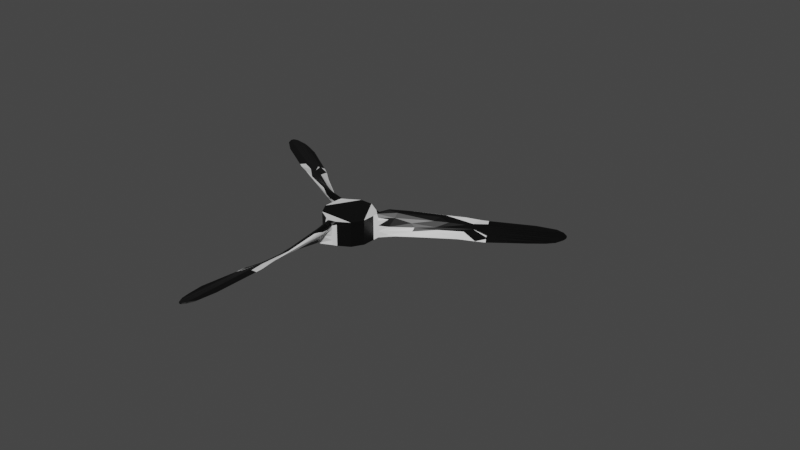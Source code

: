 # Source: TriProp.blend  (saved by Blender 2.93.20; exported with 4.5.12 LTS)
import bpy
from mathutils import Matrix  # noqa: F401  (used for matrix-valued properties, if any)

bpy.ops.wm.read_factory_settings(use_empty=True)
scene = bpy.context.scene
scene.name = 'Scene'

# ---- collections
col_collection = bpy.data.collections.new('Collection'); scene.collection.children.link(col_collection)

# ---- materials (node trees are filled in below, after node groups)
mat_primary = bpy.data.materials.new('Primary')
mat_primary.alpha_threshold = 0.0
mat_primary.use_transparent_shadow = False
mat_primary.line_color = (0.0, 0.0, 0.0, 1.0)
mat_secondary = bpy.data.materials.new('Secondary')
mat_secondary.use_transparent_shadow = False

# ---- material node trees
mat_primary.use_nodes = True; mat_primary.node_tree.nodes.clear()
_N = mat_primary.node_tree.nodes; _L = mat_primary.node_tree.links
n0 = _N.new('ShaderNodeOutputMaterial'); n0.name = 'Material Output'; n0.location = (300, 300)
n1 = _N.new('ShaderNodeBsdfPrincipled'); n1.name = 'Principled BSDF'; n1.location = (10, 300)
n1.distribution = 'GGX'
n1.subsurface_method = 'BURLEY'
n1.inputs[0].default_value = (0.0, 0.0, 0.0, 1.0)
n1.inputs[2].default_value = 0.4
n1.inputs[3].default_value = 1.45
n1.inputs[27].default_value = (0.0, 0.0, 0.0, 1.0)
n1.inputs[28].default_value = 1.0
_L.new(n1.outputs[0], n0.inputs[0])
n0.is_active_output = True
mat_secondary.use_nodes = True; mat_secondary.node_tree.nodes.clear()
_N = mat_secondary.node_tree.nodes; _L = mat_secondary.node_tree.links
n0 = _N.new('ShaderNodeBsdfPrincipled'); n0.name = 'Principled BSDF'; n0.location = (10, 300)
n0.distribution = 'GGX'
n0.subsurface_method = 'BURLEY'
n0.inputs[3].default_value = 1.45
n0.inputs[27].default_value = (0.0, 0.0, 0.0, 1.0)
n0.inputs[28].default_value = 1.0
n1 = _N.new('ShaderNodeOutputMaterial'); n1.name = 'Material Output'; n1.location = (300, 300)
_L.new(n0.outputs[0], n1.inputs[0])
n1.is_active_output = True

# ---- world
world_world = bpy.data.worlds.new('World'); scene.world = world_world
world_world.use_nodes = True; world_world.node_tree.nodes.clear()
_N = world_world.node_tree.nodes; _L = world_world.node_tree.links
n0 = _N.new('ShaderNodeOutputWorld'); n0.name = 'World Output'; n0.location = (300, 300)
n1 = _N.new('ShaderNodeBackground'); n1.name = 'Background'; n1.location = (10, 300)
n1.inputs[0].default_value = (0.05088, 0.05088, 0.05088, 1.0)
_L.new(n1.outputs[0], n0.inputs[0])
n0.is_active_output = True
world_world.color = (0.05088, 0.05088, 0.05088)
world_world.use_sun_shadow = False
world_world.sun_shadow_jitter_overblur = 0.0

# ---- meshes
me_cube_001 = bpy.data.meshes.new('Cube.001')
me_cube_001.from_pydata([(-0.03536, -0.03536, -0.03084), (0.03536, -0.03536, 0.01916), (0.0129, -0.04833, -0.03093), (-0.01282, -0.04823, 0.01864), (-0.008083, -0.05642, 0.01278), (0.009071, -0.05646, -0.02722), (0.01031, -0.2582, 0.007793), (0.0147, -0.2584, 0.006383), (-0.0289, -0.2578, -0.009482), (-0.02931, -0.2578, -0.009447), (-0.00411, -0.0533, 0.01881), (0.0003465, -0.05239, 0.0194), (0.006481, -0.05644, 0.01748), (0.01154, -0.04894, 0.01872), (0.01688, -0.2583, 0.008426), (0.02118, -0.2584, 0.008676), (0.0222, -0.2585, 0.008457), (0.0213, -0.2585, 0.007941), (0.01871, -0.2585, 0.007193), (-0.02897, -0.2578, -0.009474), (-0.02904, -0.2578, -0.009468), (-0.0291, -0.2578, -0.009462), (-0.02917, -0.2578, -0.009458), (-0.02924, -0.2578, -0.009453), (0.007592, -0.231, 0.00742), (0.005247, -0.08967, 0.01929), (0.01171, -0.2227, 0.005544), (0.01742, -0.1563, 0.007072), (0.01638, -0.08912, 0.01067), (0.01437, -0.07328, 0.01292), (-0.02214, -0.2066, -0.01096), (-0.01868, -0.1698, -0.01399), (-0.01331, -0.0902, -0.02027), (0.01412, -0.07327, 0.01738), (0.0169, -0.0898, 0.01513), (0.01856, -0.2177, 0.008646), (0.01691, -0.0977, 0.01793), (0.0207, -0.154, 0.01355), (0.01057, -0.07389, 0.02283), (0.01609, -0.1103, 0.01995), (0.02218, -0.1924, 0.01308), (0.006772, -0.07322, 0.02318), (0.0115, -0.09692, 0.02143), (0.02224, -0.2159, 0.01221), (0.02254, -0.2438, 0.008881), (0.01413, -0.1686, 0.01367), (0.0199, -0.1788, 0.01464), (0.01302, -0.0483, 0.01269), (0.03536, -0.03535, -0.03084), (-0.009881, -0.05643, 0.007625), (0.01057, -0.2584, 0.005837), (0.005195, -0.2582, 0.007174), (0.01085, -0.3869, 0.004719), (0.009968, -0.06251, 0.008027), (0.01494, -0.09242, 0.007759), (0.01871, -0.2585, 0.007193), (0.0147, -0.2584, 0.006383), (-0.02924, -0.2578, -0.009453), (-0.02931, -0.2578, -0.009447), (0.01057, -0.2584, 0.005837), (0.005195, -0.2582, 0.007174), (0.01031, -0.2582, 0.007793), (0.01688, -0.2583, 0.008426), (0.02118, -0.2584, 0.008676), (0.0222, -0.2585, 0.008457), (0.0213, -0.2585, 0.007941), (-0.0289, -0.2578, -0.009482), (-0.02897, -0.2578, -0.009474), (-0.02904, -0.2578, -0.009468), (-0.0291, -0.2578, -0.009462), (-0.02917, -0.2578, -0.009458), (-0.01275, -0.0484, -0.03135), (0.01985, -0.3454, 0.007192), (-0.03057, -0.3347, -0.004054), (0.0127, -0.3831, 0.006419), (-0.009408, -0.05659, -0.01424), (-0.009243, -0.05637, -0.02736), (0.001745, -0.2581, 0.00556), (-0.001705, -0.2581, 0.003945), (-0.005156, -0.2581, 0.002325), (-0.008606, -0.258, 0.0006951), (-0.01206, -0.258, -0.0009479), (-0.01551, -0.258, -0.002607), (-0.01896, -0.2579, -0.004286), (-0.02241, -0.2579, -0.005985), (-0.02586, -0.2579, -0.007705), (0.0063, -0.06807, 0.0006614), (0.00117, -0.07104, -0.006411), (-0.004256, -0.07233, -0.01356), (-0.01251, -0.07548, -0.02273), (0.0008466, -0.09015, -0.006734), (0.006014, -0.1115, -0.0009745), (-0.01009, -0.1132, -0.01579), (0.006832, -0.1447, -0.0003488), (-0.00537, -0.138, -0.009634), (-0.01274, -0.1384, -0.01553), (0.007749, -0.1866, 0.001761), (-0.005595, -0.1828, -0.005867), (-0.01521, -0.1732, -0.01277), (-0.01408, -0.2375, -0.004036), (-0.01904, -0.2277, -0.006951), (-0.02779, -0.2385, -0.009564), (0.008822, -0.05695, -0.01706), (0.008335, -0.05817, -0.007699), (0.009014, -0.05697, -0.0002573), (0.009364, -0.05657, 0.006568), (0.009149, -0.05689, 0.01284), (-0.02495, -0.2579, -0.007858), (-0.02101, -0.2579, -0.006261), (-0.01706, -0.258, -0.00469), (-0.01311, -0.258, -0.003143), (-0.009164, -0.2581, -0.001619), (-0.005217, -0.2582, -0.0001122), (-0.00127, -0.2582, 0.001381), (0.002677, -0.2583, 0.002865), (0.006625, -0.2583, 0.004349), (-0.01166, -0.0748, -0.01861), (-0.009871, -0.07261, -0.01116), (-0.008147, -0.07651, -0.004361), (-0.009583, -0.05692, -0.002694), (-0.004904, -0.07517, 0.009375), (-0.001952, -0.0867, 0.01189), (-0.01002, -0.1202, -0.009067), (-0.006342, -0.1237, -0.002508), (-0.002799, -0.1178, 0.004201), (-0.01523, -0.1278, -0.0173), (-0.003374, -0.163, 9.269e-05), (0.004438, -0.1578, 0.008855), (-0.01729, -0.1953, -0.009664), (-0.01174, -0.165, -0.008341), (0.005694, -0.1861, 0.007387), (-0.008803, -0.2155, -0.001645), (-0.006945, -0.1666, -0.003348), (-0.003595, -0.2319, 0.002333), (0.004285, -0.217, 0.00582), (0.001745, -0.2581, 0.00556), (-0.001705, -0.2581, 0.003945), (-0.005156, -0.2581, 0.002325), (-0.008606, -0.258, 0.0006951), (-0.01206, -0.258, -0.0009479), (-0.01551, -0.258, -0.002607), (-0.01896, -0.2579, -0.004286), (-0.02241, -0.2579, -0.005985), (-0.02586, -0.2579, -0.007705), (-0.02495, -0.2579, -0.007858), (-0.02101, -0.2579, -0.006261), (-0.01706, -0.258, -0.00469), (-0.01311, -0.258, -0.003143), (-0.009164, -0.2581, -0.001619), (-0.005217, -0.2582, -0.0001122), (-0.00127, -0.2582, 0.001381), (0.002677, -0.2583, 0.002865), (0.006625, -0.2583, 0.004349), (-0.01251, -0.3984, 0.001253), (-0.02329, -0.3826, -0.0022), (-0.02708, -0.3658, -0.003292), (-0.0186, -0.3906, -0.001108), (-0.008272, -0.4012, 0.002278), (-0.0031, -0.4016, 0.00383), (0.003978, -0.3958, 0.005861), (-0.01419, -0.3965, -0.0004661), (-0.009714, -0.4006, 0.0005821), (-0.005455, -0.4021, 0.001556), (-0.001374, -0.4012, 0.00247), (0.002794, -0.3979, 0.003431), (0.006575, -0.3934, 0.004075), (-0.03535, -0.03535, 0.01916), (-0.0483, -0.01294, 0.01916), (-0.04829, -0.01295, -0.03084), (-0.03536, -0.03536, -0.03084), (-0.01294, 0.0483, -0.03084), (-0.0483, -0.01294, 0.01916), (-0.0483, 0.013, -0.03093), (-0.03536, 0.03522, 0.01864), (-0.04482, 0.03521, 0.01278), (-0.05343, 0.02037, -0.02722), (-0.2288, 0.1202, 0.007793), (-0.2312, 0.1165, 0.006383), (-0.2088, 0.1539, -0.009482), (-0.2086, 0.1543, -0.009447), (-0.0441, 0.03021, 0.01881), (-0.04555, 0.0259, 0.0194), (-0.05212, 0.02261, 0.01748), (-0.04815, 0.01448, 0.01872), (-0.2322, 0.1146, 0.008426), (-0.2344, 0.1109, 0.008676), (-0.2349, 0.11, 0.008457), (-0.2345, 0.1108, 0.007941), (-0.2332, 0.113, 0.007193), (-0.2088, 0.154, -0.009474), (-0.2087, 0.154, -0.009468), (-0.2087, 0.1541, -0.009462), (-0.2087, 0.1542, -0.009458), (-0.2087, 0.1542, -0.009453), (-0.2038, 0.1089, 0.00742), (-0.08028, 0.04029, 0.01929), (-0.1987, 0.1012, 0.005544), (-0.1441, 0.06306, 0.007072), (-0.08537, 0.03038, 0.01067), (-0.07065, 0.02419, 0.01292), (-0.1678, 0.1225, -0.01096), (-0.1377, 0.1011, -0.01399), (-0.07146, 0.05663, -0.02027), (-0.07051, 0.02441, 0.01738), (-0.08622, 0.03027, 0.01513), (-0.1978, 0.09278, 0.008646), (-0.09307, 0.03421, 0.01793), (-0.1437, 0.05909, 0.01355), (-0.06927, 0.02779, 0.02283), (-0.1036, 0.04121, 0.01995), (-0.1777, 0.07699, 0.01308), (-0.0668, 0.03075, 0.02318), (-0.08969, 0.0385, 0.02143), (-0.1981, 0.08869, 0.01221), (-0.2224, 0.1024, 0.008881), (-0.1531, 0.07207, 0.01367), (-0.1648, 0.07218, 0.01464), (-0.04834, 0.01287, 0.01269), (-0.04829, -0.01295, -0.03084), (-0.04393, 0.03677, 0.007625), (-0.2291, 0.12, 0.005837), (-0.2262, 0.1246, 0.007174), (-0.3405, 0.184, 0.004719), (-0.05912, 0.02262, 0.008027), (-0.08751, 0.03327, 0.007759), (-0.2332, 0.113, 0.007193), (-0.2312, 0.1165, 0.006383), (-0.2087, 0.1542, -0.009453), (-0.2086, 0.1543, -0.009447), (-0.2291, 0.12, 0.005837), (-0.2262, 0.1246, 0.007174), (-0.2288, 0.1202, 0.007793), (-0.2322, 0.1146, 0.008426), (-0.2344, 0.1109, 0.008676), (-0.2349, 0.11, 0.008457), (-0.2345, 0.1108, 0.007941), (-0.2088, 0.1539, -0.009482), (-0.2088, 0.154, -0.009474), (-0.2087, 0.154, -0.009468), (-0.2087, 0.1541, -0.009462), (-0.2087, 0.1542, -0.009458), (-0.03555, 0.03524, -0.03135), (-0.3091, 0.1555, 0.007192), (-0.2746, 0.1938, -0.004054), (-0.3382, 0.1806, 0.006419), (-0.04431, 0.03644, -0.01424), (-0.0442, 0.03619, -0.02736), (-0.2244, 0.1276, 0.00556), (-0.2227, 0.1305, 0.003945), (-0.2209, 0.1335, 0.002325), (-0.2192, 0.1365, 0.0006951), (-0.2174, 0.1394, -0.0009479), (-0.2156, 0.1424, -0.002607), (-0.2139, 0.1454, -0.004286), (-0.2121, 0.1483, -0.005985), (-0.2104, 0.1513, -0.007705), (-0.0621, 0.02858, 0.0006614), (-0.06211, 0.03451, -0.006411), (-0.06051, 0.03985, -0.01356), (-0.05911, 0.04857, -0.02273), (-0.0785, 0.04434, -0.006734), (-0.09954, 0.05052, -0.0009745), (-0.09301, 0.06534, -0.01579), (-0.1287, 0.06643, -0.0003488), (-0.1168, 0.07366, -0.009634), (-0.1135, 0.08021, -0.01553), (-0.1655, 0.08658, 0.001761), (-0.1555, 0.09624, -0.005867), (-0.1424, 0.09975, -0.01277), (-0.1987, 0.131, -0.004036), (-0.1876, 0.1303, -0.006951), (-0.1926, 0.1433, -0.009564), (-0.05373, 0.02084, -0.01706), (-0.05454, 0.02187, -0.007699), (-0.05384, 0.02068, -0.0002573), (-0.05368, 0.02018, 0.006568), (-0.05384, 0.02052, 0.01284), (-0.2108, 0.1505, -0.007858), (-0.2129, 0.1471, -0.006261), (-0.2149, 0.1438, -0.00469), (-0.2169, 0.1404, -0.003143), (-0.2189, 0.137, -0.001619), (-0.221, 0.1336, -0.0001122), (-0.223, 0.1302, 0.001381), (-0.225, 0.1268, 0.002865), (-0.227, 0.1234, 0.004349), (-0.05895, 0.0475, -0.01861), (-0.05795, 0.04485, -0.01116), (-0.06218, 0.04531, -0.004361), (-0.0445, 0.03676, -0.002694), (-0.06264, 0.04183, 0.009375), (-0.07411, 0.04504, 0.01189), (-0.09912, 0.0688, -0.009067), (-0.1039, 0.06733, -0.002508), (-0.1006, 0.0613, 0.004201), (-0.1031, 0.07709, -0.0173), (-0.1395, 0.08442, 9.269e-05), (-0.1389, 0.07505, 0.008855), (-0.1605, 0.1126, -0.009664), (-0.137, 0.09265, -0.008341), (-0.164, 0.0881, 0.007387), (-0.1822, 0.1154, -0.001645), (-0.1408, 0.0893, -0.003348), (-0.199, 0.119, 0.002333), (-0.1901, 0.1048, 0.00582), (-0.2244, 0.1276, 0.00556), (-0.2227, 0.1305, 0.003945), (-0.2209, 0.1335, 0.002325), (-0.2192, 0.1365, 0.0006951), (-0.2174, 0.1394, -0.0009479), (-0.2156, 0.1424, -0.002607), (-0.2139, 0.1454, -0.004286), (-0.2121, 0.1483, -0.005985), (-0.2104, 0.1513, -0.007705), (-0.2108, 0.1505, -0.007858), (-0.2129, 0.1471, -0.006261), (-0.2149, 0.1438, -0.00469), (-0.2169, 0.1404, -0.003143), (-0.2189, 0.137, -0.001619), (-0.221, 0.1336, -0.0001122), (-0.223, 0.1302, 0.001381), (-0.225, 0.1268, 0.002865), (-0.227, 0.1234, 0.004349), (-0.3388, 0.21, 0.001253), (-0.3197, 0.2115, -0.0022), (-0.3033, 0.2064, -0.003292), (-0.329, 0.2114, -0.001108), (-0.3434, 0.2078, 0.002278), (-0.3462, 0.2035, 0.00383), (-0.3448, 0.1944, 0.005861), (-0.3363, 0.2105, -0.0004661), (-0.342, 0.2087, 0.0005821), (-0.3455, 0.2058, 0.001556), (-0.3467, 0.2018, 0.00247), (-0.346, 0.1965, 0.003431), (-0.344, 0.191, 0.004075), (-0.01294, 0.0483, 0.01916), (0.01294, 0.0483, 0.01916), (0.01293, 0.0483, -0.03084), (-0.01294, 0.0483, -0.03084), (0.0483, -0.01294, -0.03084), (0.01294, 0.0483, 0.01916), (0.03541, 0.03533, -0.03093), (0.04818, 0.01301, 0.01864), (0.05291, 0.02121, 0.01278), (0.04436, 0.03608, -0.02722), (0.2185, 0.138, 0.007793), (0.2165, 0.142, 0.006383), (0.2377, 0.1039, -0.009482), (0.2379, 0.1035, -0.009447), (0.04821, 0.02309, 0.01881), (0.0452, 0.0265, 0.0194), (0.04564, 0.03383, 0.01748), (0.03661, 0.03446, 0.01872), (0.2153, 0.1438, 0.008426), (0.2132, 0.1476, 0.008676), (0.2127, 0.1485, 0.008457), (0.2132, 0.1477, 0.007941), (0.2145, 0.1454, 0.007193), (0.2377, 0.1038, -0.009474), (0.2378, 0.1038, -0.009468), (0.2378, 0.1037, -0.009462), (0.2379, 0.1036, -0.009458), (0.2379, 0.1036, -0.009453), (0.1962, 0.1221, 0.00742), (0.07504, 0.04938, 0.01929), (0.187, 0.1215, 0.005544), (0.1266, 0.09323, 0.007072), (0.06899, 0.05874, 0.01067), (0.05628, 0.04909, 0.01292), (0.19, 0.08412, -0.01096), (0.1564, 0.06872, -0.01399), (0.08477, 0.03357, -0.02027), (0.0564, 0.04886, 0.01738), (0.06932, 0.05953, 0.01513), (0.1793, 0.1249, 0.008646), (0.07616, 0.06349, 0.01793), (0.123, 0.09494, 0.01355), (0.0587, 0.0461, 0.02283), (0.08748, 0.06909, 0.01995), (0.1555, 0.1154, 0.01308), (0.06003, 0.04248, 0.02318), (0.07819, 0.05842, 0.02143), (0.1759, 0.1272, 0.01221), (0.1999, 0.1414, 0.008881), (0.139, 0.09655, 0.01367), (0.1449, 0.1066, 0.01464), (0.03532, 0.03543, 0.01269), (0.01293, 0.0483, -0.03084), (0.05381, 0.01966, 0.007625), (0.2185, 0.1384, 0.005837), (0.221, 0.1336, 0.007174), (0.3296, 0.2028, 0.004719), (0.04915, 0.03989, 0.008027), (0.07257, 0.05915, 0.007759), (0.2145, 0.1454, 0.007193), (0.2165, 0.142, 0.006383), (0.2379, 0.1036, -0.009453), (0.2379, 0.1035, -0.009447), (0.2185, 0.1384, 0.005837), (0.221, 0.1336, 0.007174), (0.2185, 0.138, 0.007793), (0.2153, 0.1438, 0.008426), (0.2132, 0.1476, 0.008676), (0.2127, 0.1485, 0.008457), (0.2132, 0.1477, 0.007941), (0.2377, 0.1039, -0.009482), (0.2377, 0.1038, -0.009474), (0.2378, 0.1038, -0.009468), (0.2378, 0.1037, -0.009462), (0.2379, 0.1036, -0.009458), (0.04829, 0.01316, -0.03135), (0.2892, 0.1899, 0.007192), (0.3051, 0.1409, -0.004054), (0.3255, 0.2026, 0.006419), (0.05371, 0.02015, -0.01424), (0.05344, 0.02018, -0.02736), (0.2227, 0.1306, 0.00556), (0.2244, 0.1276, 0.003945), (0.2261, 0.1246, 0.002325), (0.2278, 0.1216, 0.0006951), (0.2295, 0.1186, -0.0009479), (0.2312, 0.1156, -0.002607), (0.2328, 0.1125, -0.004286), (0.2345, 0.1095, -0.005985), (0.2362, 0.1065, -0.007705), (0.0558, 0.03949, 0.0006614), (0.06094, 0.03653, -0.006411), (0.06477, 0.03248, -0.01356), (0.07162, 0.0269, -0.02273), (0.07765, 0.04581, -0.006734), (0.09353, 0.06094, -0.0009745), (0.1031, 0.04788, -0.01579), (0.1219, 0.07826, -0.0003488), (0.1222, 0.06436, -0.009634), (0.1262, 0.05815, -0.01553), (0.1577, 0.1, 0.001761), (0.1611, 0.08655, -0.005867), (0.1576, 0.07341, -0.01277), (0.2127, 0.1066, -0.004036), (0.2067, 0.09734, -0.006951), (0.2204, 0.09517, -0.009564), (0.04491, 0.03612, -0.01706), (0.04621, 0.0363, -0.007699), (0.04483, 0.03629, -0.0002573), (0.04431, 0.0364, 0.006568), (0.04469, 0.03637, 0.01284), (0.2358, 0.1073, -0.007858), (0.2339, 0.1108, -0.006261), (0.2319, 0.1142, -0.00469), (0.23, 0.1177, -0.003143), (0.2281, 0.1211, -0.001619), (0.2262, 0.1246, -0.0001122), (0.2243, 0.128, 0.001381), (0.2223, 0.1315, 0.002865), (0.2204, 0.1349, 0.004349), (0.07061, 0.0273, -0.01861), (0.06782, 0.02776, -0.01116), (0.07033, 0.0312, -0.004361), (0.05408, 0.02016, -0.002694), (0.06755, 0.03334, 0.009375), (0.07606, 0.04166, 0.01189), (0.1091, 0.05144, -0.009067), (0.1103, 0.05635, -0.002508), (0.1034, 0.05645, 0.004201), (0.1183, 0.05071, -0.0173), (0.1428, 0.07857, 9.269e-05), (0.1344, 0.08274, 0.008855), (0.1778, 0.0827, -0.009664), (0.1487, 0.07231, -0.008341), (0.1583, 0.09796, 0.007387), (0.191, 0.1001, -0.001645), (0.1477, 0.07727, -0.003348), (0.2026, 0.1128, 0.002333), (0.1858, 0.1122, 0.00582), (0.2227, 0.1306, 0.00556), (0.2244, 0.1276, 0.003945), (0.2261, 0.1246, 0.002325), (0.2278, 0.1216, 0.0006951), (0.2295, 0.1186, -0.0009479), (0.2312, 0.1156, -0.002607), (0.2328, 0.1125, -0.004286), (0.2345, 0.1095, -0.005985), (0.2362, 0.1065, -0.007705), (0.2358, 0.1073, -0.007858), (0.2339, 0.1108, -0.006261), (0.2319, 0.1142, -0.00469), (0.23, 0.1177, -0.003143), (0.2281, 0.1211, -0.001619), (0.2262, 0.1246, -0.0001122), (0.2243, 0.128, 0.001381), (0.2223, 0.1315, 0.002865), (0.2204, 0.1349, 0.004349), (0.3513, 0.1884, 0.001253), (0.343, 0.1711, -0.0022), (0.3303, 0.1594, -0.003292), (0.3476, 0.1792, -0.001108), (0.3516, 0.1935, 0.002278), (0.3493, 0.1981, 0.00383), (0.3408, 0.2013, 0.005861), (0.3504, 0.1859, -0.0004661), (0.3518, 0.1919, 0.0005821), (0.351, 0.1963, 0.001556), (0.3481, 0.1994, 0.00247), (0.3432, 0.2014, 0.003431), (0.3374, 0.2024, 0.004075), (0.0483, -0.01294, 0.01916), (0.03536, -0.03536, 0.01916), (0.03536, -0.03535, -0.03084), (0.0483, -0.01294, -0.03084)], [(169, 0), (339, 170)], [(106, 13, 12), (5, 2, 102), (4, 3, 49), (9, 57, 58), (26, 7, 50), (101, 8, 19), (101, 23, 9), (101, 22, 23), (101, 21, 22), (101, 20, 21), (101, 19, 20), (44, 17, 18), (44, 16, 17), (44, 15, 16), (115, 59, 152), (16, 63, 64), (7, 55, 56), (23, 70, 57), (15, 62, 63), (4, 10, 3), (12, 13, 11), (10, 25, 41), (41, 25, 42), (43, 24, 44), (11, 41, 38), (38, 42, 39), (39, 46, 40), (38, 39, 36), (12, 38, 33), (33, 36, 34), (34, 36, 37), (106, 33, 29), (29, 34, 28), (28, 37, 54), (35, 44, 26), (106, 29, 53), (53, 28, 54), (25, 127, 45), (45, 130, 46), (76, 89, 116), (31, 128, 125), (4, 120, 121), (54, 27, 93), (22, 69, 70), (14, 61, 62), (21, 68, 69), (20, 67, 68), (19, 66, 67), (26, 50, 115), (85, 58, 143), (49, 3, 119), (106, 47, 13), (48, 47, 2), (67, 73, 68), (66, 73, 67), (57, 73, 58), (63, 72, 64), (70, 73, 57), (60, 159, 61), (17, 64, 65), (6, 60, 61), (50, 56, 59), (18, 65, 55), (68, 73, 69), (69, 73, 70), (165, 52, 74), (159, 165, 74), (159, 164, 165), (158, 163, 164), (158, 162, 163), (157, 161, 162), (153, 160, 161), (136, 158, 135), (3, 166, 71), (119, 71, 75), (51, 135, 60), (77, 136, 135), (78, 137, 136), (79, 138, 137), (80, 139, 138), (81, 140, 139), (82, 141, 140), (83, 142, 141), (84, 143, 142), (101, 107, 8), (99, 109, 108), (99, 110, 109), (99, 111, 110), (26, 113, 112), (26, 114, 113), (26, 115, 114), (102, 88, 89), (102, 87, 88), (103, 86, 87), (104, 105, 86), (87, 90, 88), (86, 90, 87), (53, 54, 105), (54, 91, 90), (32, 92, 125), (92, 91, 94), (91, 93, 94), (125, 95, 31), (94, 97, 98), (31, 98, 30), (97, 96, 99), (30, 100, 101), (96, 26, 99), (100, 99, 101), (132, 133, 126), (131, 133, 132), (129, 131, 132), (127, 126, 130), (124, 126, 127), (121, 124, 127), (118, 123, 124), (117, 122, 123), (116, 32, 122), (75, 117, 118), (8, 144, 66), (107, 145, 144), (108, 146, 145), (109, 147, 146), (110, 148, 147), (111, 149, 148), (112, 150, 149), (113, 151, 150), (114, 152, 151), (105, 2, 106), (104, 2, 105), (103, 2, 104), (102, 2, 103), (166, 168, 169), (167, 166, 1), (18, 7, 26, 44), (101, 9, 85), (76, 71, 2), (9, 23, 57), (24, 6, 14), (14, 15, 44, 24), (45, 46, 42, 25), (115, 50, 59), (16, 15, 63), (7, 18, 55), (23, 22, 70), (15, 14, 62), (5, 76, 2), (40, 37, 36, 39), (43, 46, 24), (11, 10, 41), (38, 41, 42), (39, 42, 46), (40, 46, 43), (40, 27, 54, 37), (12, 11, 38), (33, 38, 36), (35, 43, 44), (106, 12, 33), (29, 33, 34), (28, 34, 37), (43, 35, 27, 40), (121, 25, 10, 4), (76, 5, 89), (53, 29, 28), (35, 96, 93, 27), (13, 47, 48, 1), (45, 127, 130), (46, 130, 134), (46, 134, 24), (116, 89, 32), (31, 30, 128), (25, 121, 127), (4, 49, 120), (96, 35, 26), (52, 165, 59, 56), (22, 21, 69), (14, 6, 61), (21, 20, 68), (20, 19, 67), (19, 8, 66), (85, 9, 58), (24, 51, 6), (143, 58, 73), (72, 52, 55, 65), (72, 63, 62, 74), (56, 55, 52), (65, 64, 72), (74, 62, 61, 159), (17, 16, 64), (6, 51, 60), (50, 7, 56), (18, 17, 65), (72, 74, 52), (73, 66, 144, 155), (152, 59, 165), (155, 144, 145, 154), (154, 145, 146, 156), (156, 146, 147, 160), (160, 147, 148, 161), (161, 148, 149, 162), (162, 149, 150, 163), (164, 163, 150, 151), (165, 164, 151, 152), (159, 60, 135, 158), (159, 158, 164), (158, 157, 162), (157, 153, 161), (153, 156, 160), (154, 73, 155), (157, 158, 136, 137), (153, 157, 137, 138), (156, 153, 139, 140), (138, 139, 153), (154, 156, 140, 141), (73, 154, 142, 143), (141, 142, 154), (108, 107, 101, 99), (71, 166, 0), (76, 75, 71), (119, 3, 71), (51, 77, 135), (77, 78, 136), (78, 79, 137), (79, 80, 138), (80, 81, 139), (81, 82, 140), (82, 83, 141), (83, 84, 142), (84, 85, 143), (112, 111, 99, 26), (92, 89, 88, 90), (5, 102, 89), (102, 103, 87), (103, 104, 86), (105, 106, 53), (89, 92, 32), (90, 86, 105, 54), (96, 97, 94, 93), (90, 91, 92), (125, 92, 95), (92, 94, 95), (91, 54, 93), (31, 95, 98), (95, 94, 98), (131, 128, 30, 101), (30, 98, 100), (98, 97, 100), (97, 99, 100), (134, 133, 24), (131, 101, 133), (132, 126, 123, 122), (130, 126, 134), (126, 133, 134), (129, 128, 131), (129, 125, 128), (124, 123, 126), (129, 132, 122, 125), (118, 121, 120, 119), (122, 32, 125), (121, 118, 124), (118, 117, 123), (117, 116, 122), (116, 117, 75, 76), (49, 119, 120), (119, 75, 118), (77, 24, 133, 78), (8, 107, 144), (107, 108, 145), (108, 109, 146), (109, 110, 147), (110, 111, 148), (111, 112, 149), (112, 113, 150), (113, 114, 151), (114, 115, 152), (106, 2, 47), (24, 77, 51), (83, 133, 101, 84), (133, 79, 78), (133, 80, 79), (133, 81, 80), (133, 82, 81), (133, 83, 82), (101, 85, 84), (166, 167, 168), (11, 13, 1, 166, 3, 10), (2, 71, 0, 48), (276, 183, 182), (175, 172, 272), (174, 173, 219), (179, 227, 228), (196, 177, 220), (271, 178, 189), (271, 193, 179), (271, 192, 193), (271, 191, 192), (271, 190, 191), (271, 189, 190), (214, 187, 188), (214, 186, 187), (214, 185, 186), (285, 229, 322), (186, 233, 234), (177, 225, 226), (193, 240, 227), (185, 232, 233), (174, 180, 173), (182, 183, 181), (180, 195, 211), (211, 195, 212), (213, 194, 214), (181, 211, 208), (208, 212, 209), (209, 216, 210), (208, 209, 206), (182, 208, 203), (203, 206, 204), (204, 206, 207), (276, 203, 199), (199, 204, 198), (198, 207, 224), (205, 214, 196), (276, 199, 223), (223, 198, 224), (195, 297, 215), (215, 300, 216), (246, 259, 286), (201, 298, 295), (174, 290, 291), (224, 197, 263), (192, 239, 240), (184, 231, 232), (191, 238, 239), (190, 237, 238), (189, 236, 237), (196, 220, 285), (255, 228, 313), (219, 173, 289), (276, 217, 183), (218, 217, 172), (237, 243, 238), (236, 243, 237), (227, 243, 228), (233, 242, 234), (240, 243, 227), (230, 329, 231), (187, 234, 235), (176, 230, 231), (220, 226, 229), (188, 235, 225), (238, 243, 239), (239, 243, 240), (335, 222, 244), (329, 335, 244), (329, 334, 335), (328, 333, 334), (328, 332, 333), (327, 331, 332), (323, 330, 331), (306, 328, 305), (173, 336, 241), (289, 241, 245), (221, 305, 230), (247, 306, 305), (248, 307, 306), (249, 308, 307), (250, 309, 308), (251, 310, 309), (252, 311, 310), (253, 312, 311), (254, 313, 312), (271, 277, 178), (269, 279, 278), (269, 280, 279), (269, 281, 280), (196, 283, 282), (196, 284, 283), (196, 285, 284), (272, 258, 259), (272, 257, 258), (273, 256, 257), (274, 275, 256), (257, 260, 258), (256, 260, 257), (223, 224, 275), (224, 261, 260), (202, 262, 295), (262, 261, 264), (261, 263, 264), (295, 265, 201), (264, 267, 268), (201, 268, 200), (267, 266, 269), (200, 270, 271), (266, 196, 269), (270, 269, 271), (302, 303, 296), (301, 303, 302), (299, 301, 302), (297, 296, 300), (294, 296, 297), (291, 294, 297), (288, 293, 294), (287, 292, 293), (286, 202, 292), (245, 287, 288), (178, 314, 236), (277, 315, 314), (278, 316, 315), (279, 317, 316), (280, 318, 317), (281, 319, 318), (282, 320, 319), (283, 321, 320), (284, 322, 321), (275, 172, 276), (274, 172, 275), (273, 172, 274), (272, 172, 273), (336, 338, 339), (337, 336, 171), (188, 177, 196, 214), (271, 179, 255), (246, 241, 172), (179, 193, 227), (194, 176, 184), (184, 185, 214, 194), (215, 216, 212, 195), (285, 220, 229), (186, 185, 233), (177, 188, 225), (193, 192, 240), (185, 184, 232), (175, 246, 172), (210, 207, 206, 209), (213, 216, 194), (181, 180, 211), (208, 211, 212), (209, 212, 216), (210, 216, 213), (210, 197, 224, 207), (182, 181, 208), (203, 208, 206), (205, 213, 214), (276, 182, 203), (199, 203, 204), (198, 204, 207), (213, 205, 197, 210), (291, 195, 180, 174), (246, 175, 259), (223, 199, 198), (205, 266, 263, 197), (183, 217, 218, 171), (215, 297, 300), (216, 300, 304), (216, 304, 194), (286, 259, 202), (201, 200, 298), (195, 291, 297), (174, 219, 290), (266, 205, 196), (222, 335, 229, 226), (192, 191, 239), (184, 176, 231), (191, 190, 238), (190, 189, 237), (189, 178, 236), (255, 179, 228), (194, 221, 176), (313, 228, 243), (242, 222, 225, 235), (242, 233, 232, 244), (226, 225, 222), (235, 234, 242), (244, 232, 231, 329), (187, 186, 234), (176, 221, 230), (220, 177, 226), (188, 187, 235), (242, 244, 222), (243, 236, 314, 325), (322, 229, 335), (325, 314, 315, 324), (324, 315, 316, 326), (326, 316, 317, 330), (330, 317, 318, 331), (331, 318, 319, 332), (332, 319, 320, 333), (334, 333, 320, 321), (335, 334, 321, 322), (329, 230, 305, 328), (329, 328, 334), (328, 327, 332), (327, 323, 331), (323, 326, 330), (324, 243, 325), (327, 328, 306, 307), (323, 327, 307, 308), (326, 323, 309, 310), (308, 309, 323), (324, 326, 310, 311), (243, 324, 312, 313), (311, 312, 324), (278, 277, 271, 269), (241, 336, 170), (246, 245, 241), (289, 173, 241), (221, 247, 305), (247, 248, 306), (248, 249, 307), (249, 250, 308), (250, 251, 309), (251, 252, 310), (252, 253, 311), (253, 254, 312), (254, 255, 313), (282, 281, 269, 196), (262, 259, 258, 260), (175, 272, 259), (272, 273, 257), (273, 274, 256), (275, 276, 223), (259, 262, 202), (260, 256, 275, 224), (266, 267, 264, 263), (260, 261, 262), (295, 262, 265), (262, 264, 265), (261, 224, 263), (201, 265, 268), (265, 264, 268), (301, 298, 200, 271), (200, 268, 270), (268, 267, 270), (267, 269, 270), (304, 303, 194), (301, 271, 303), (302, 296, 293, 292), (300, 296, 304), (296, 303, 304), (299, 298, 301), (299, 295, 298), (294, 293, 296), (299, 302, 292, 295), (288, 291, 290, 289), (292, 202, 295), (291, 288, 294), (288, 287, 293), (287, 286, 292), (286, 287, 245, 246), (219, 289, 290), (289, 245, 288), (247, 194, 303, 248), (178, 277, 314), (277, 278, 315), (278, 279, 316), (279, 280, 317), (280, 281, 318), (281, 282, 319), (282, 283, 320), (283, 284, 321), (284, 285, 322), (276, 172, 217), (194, 247, 221), (253, 303, 271, 254), (303, 249, 248), (303, 250, 249), (303, 251, 250), (303, 252, 251), (303, 253, 252), (271, 255, 254), (336, 337, 338), (181, 183, 171, 336, 173, 180), (172, 241, 170, 218), (446, 353, 352), (345, 342, 442), (344, 343, 389), (349, 397, 398), (366, 347, 390), (441, 348, 359), (441, 363, 349), (441, 362, 363), (441, 361, 362), (441, 360, 361), (441, 359, 360), (384, 357, 358), (384, 356, 357), (384, 355, 356), (455, 399, 492), (356, 403, 404), (347, 395, 396), (363, 410, 397), (355, 402, 403), (344, 350, 343), (352, 353, 351), (350, 365, 381), (381, 365, 382), (383, 364, 384), (351, 381, 378), (378, 382, 379), (379, 386, 380), (378, 379, 376), (352, 378, 373), (373, 376, 374), (374, 376, 377), (446, 373, 369), (369, 374, 368), (368, 377, 394), (375, 384, 366), (446, 369, 393), (393, 368, 394), (365, 467, 385), (385, 470, 386), (416, 429, 456), (371, 468, 465), (344, 460, 461), (394, 367, 433), (362, 409, 410), (354, 401, 402), (361, 408, 409), (360, 407, 408), (359, 406, 407), (366, 390, 455), (425, 398, 483), (389, 343, 459), (446, 387, 353), (388, 387, 342), (407, 413, 408), (406, 413, 407), (397, 413, 398), (403, 412, 404), (410, 413, 397), (400, 499, 401), (357, 404, 405), (346, 400, 401), (390, 396, 399), (358, 405, 395), (408, 413, 409), (409, 413, 410), (505, 392, 414), (499, 505, 414), (499, 504, 505), (498, 503, 504), (498, 502, 503), (497, 501, 502), (493, 500, 501), (476, 498, 475), (343, 506, 411), (459, 411, 415), (391, 475, 400), (417, 476, 475), (418, 477, 476), (419, 478, 477), (420, 479, 478), (421, 480, 479), (422, 481, 480), (423, 482, 481), (424, 483, 482), (441, 447, 348), (439, 449, 448), (439, 450, 449), (439, 451, 450), (366, 453, 452), (366, 454, 453), (366, 455, 454), (442, 428, 429), (442, 427, 428), (443, 426, 427), (444, 445, 426), (427, 430, 428), (426, 430, 427), (393, 394, 445), (394, 431, 430), (372, 432, 465), (432, 431, 434), (431, 433, 434), (465, 435, 371), (434, 437, 438), (371, 438, 370), (437, 436, 439), (370, 440, 441), (436, 366, 439), (440, 439, 441), (472, 473, 466), (471, 473, 472), (469, 471, 472), (467, 466, 470), (464, 466, 467), (461, 464, 467), (458, 463, 464), (457, 462, 463), (456, 372, 462), (415, 457, 458), (348, 484, 406), (447, 485, 484), (448, 486, 485), (449, 487, 486), (450, 488, 487), (451, 489, 488), (452, 490, 489), (453, 491, 490), (454, 492, 491), (445, 342, 446), (444, 342, 445), (443, 342, 444), (442, 342, 443), (506, 508, 509), (507, 506, 341), (358, 347, 366, 384), (441, 349, 425), (416, 411, 342), (349, 363, 397), (364, 346, 354), (354, 355, 384, 364), (385, 386, 382, 365), (455, 390, 399), (356, 355, 403), (347, 358, 395), (363, 362, 410), (355, 354, 402), (345, 416, 342), (380, 377, 376, 379), (383, 386, 364), (351, 350, 381), (378, 381, 382), (379, 382, 386), (380, 386, 383), (380, 367, 394, 377), (352, 351, 378), (373, 378, 376), (375, 383, 384), (446, 352, 373), (369, 373, 374), (368, 374, 377), (383, 375, 367, 380), (461, 365, 350, 344), (416, 345, 429), (393, 369, 368), (375, 436, 433, 367), (353, 387, 388, 341), (385, 467, 470), (386, 470, 474), (386, 474, 364), (456, 429, 372), (371, 370, 468), (365, 461, 467), (344, 389, 460), (436, 375, 366), (392, 505, 399, 396), (362, 361, 409), (354, 346, 401), (361, 360, 408), (360, 359, 407), (359, 348, 406), (425, 349, 398), (364, 391, 346), (483, 398, 413), (412, 392, 395, 405), (412, 403, 402, 414), (396, 395, 392), (405, 404, 412), (414, 402, 401, 499), (357, 356, 404), (346, 391, 400), (390, 347, 396), (358, 357, 405), (412, 414, 392), (413, 406, 484, 495), (492, 399, 505), (495, 484, 485, 494), (494, 485, 486, 496), (496, 486, 487, 500), (500, 487, 488, 501), (501, 488, 489, 502), (502, 489, 490, 503), (504, 503, 490, 491), (505, 504, 491, 492), (499, 400, 475, 498), (499, 498, 504), (498, 497, 502), (497, 493, 501), (493, 496, 500), (494, 413, 495), (497, 498, 476, 477), (493, 497, 477, 478), (496, 493, 479, 480), (478, 479, 493), (494, 496, 480, 481), (413, 494, 482, 483), (481, 482, 494), (448, 447, 441, 439), (411, 506, 340), (416, 415, 411), (459, 343, 411), (391, 417, 475), (417, 418, 476), (418, 419, 477), (419, 420, 478), (420, 421, 479), (421, 422, 480), (422, 423, 481), (423, 424, 482), (424, 425, 483), (452, 451, 439, 366), (432, 429, 428, 430), (345, 442, 429), (442, 443, 427), (443, 444, 426), (445, 446, 393), (429, 432, 372), (430, 426, 445, 394), (436, 437, 434, 433), (430, 431, 432), (465, 432, 435), (432, 434, 435), (431, 394, 433), (371, 435, 438), (435, 434, 438), (471, 468, 370, 441), (370, 438, 440), (438, 437, 440), (437, 439, 440), (474, 473, 364), (471, 441, 473), (472, 466, 463, 462), (470, 466, 474), (466, 473, 474), (469, 468, 471), (469, 465, 468), (464, 463, 466), (469, 472, 462, 465), (458, 461, 460, 459), (462, 372, 465), (461, 458, 464), (458, 457, 463), (457, 456, 462), (456, 457, 415, 416), (389, 459, 460), (459, 415, 458), (417, 364, 473, 418), (348, 447, 484), (447, 448, 485), (448, 449, 486), (449, 450, 487), (450, 451, 488), (451, 452, 489), (452, 453, 490), (453, 454, 491), (454, 455, 492), (446, 342, 387), (364, 417, 391), (423, 473, 441, 424), (473, 419, 418), (473, 420, 419), (473, 421, 420), (473, 422, 421), (473, 423, 422), (441, 425, 424), (506, 507, 508), (351, 353, 341, 506, 343, 350), (342, 411, 340, 388), (167, 1, 337, 171), (48, 0, 509, 508), (169, 168, 339, 338), (340, 509, 0, 388)])
me_cube_001.polygons.foreach_set('material_index', [0, 1, 1, 1, 1, 1, 1, 1, 1, 1, 1, 1, 1, 1, 1, 1, 1, 1, 1, 1, 0, 0, 0, 1, 0, 0, 1, 0, 0, 0, 1, 0, 1, 1, 1, 1, 1, 0, 0, 1, 1, 0, 1, 1, 1, 1, 1, 1, 1, 1, 1, 0, 0, 0, 0, 0, 0, 0, 0, 1, 1, 1, 1, 0, 0, 0, 0, 0, 0, 0, 0, 0, 0, 0, 1, 1, 1, 1, 1, 1, 1, 1, 1, 1, 1, 1, 1, 1, 1, 1, 1, 1, 1, 1, 1, 1, 1, 1, 1, 1, 0, 0, 1, 1, 1, 0, 1, 1, 1, 0, 0, 1, 0, 0, 0, 0, 1, 1, 1, 1, 1, 1, 1, 1, 1, 1, 1, 1, 1, 1, 1, 1, 0, 0, 1, 1, 1, 1, 1, 1, 0, 1, 1, 1, 1, 1, 1, 1, 1, 0, 0, 0, 1, 1, 0, 0, 1, 0, 0, 1, 1, 0, 1, 1, 1, 0, 0, 0, 0, 1, 1, 0, 1, 1, 0, 1, 1, 1, 1, 1, 1, 0, 0, 0, 0, 0, 0, 0, 1, 1, 1, 1, 0, 0, 0, 0, 0, 0, 0, 0, 0, 0, 0, 0, 0, 0, 0, 0, 0, 0, 0, 0, 0, 0, 0, 0, 1, 0, 1, 1, 1, 1, 1, 1, 1, 1, 1, 1, 1, 1, 0, 1, 1, 1, 1, 1, 1, 0, 0, 1, 1, 1, 1, 1, 1, 1, 1, 1, 0, 0, 0, 0, 0, 1, 1, 0, 1, 0, 1, 0, 1, 1, 1, 1, 1, 0, 1, 1, 1, 1, 1, 1, 1, 1, 1, 1, 0, 0, 0, 0, 0, 0, 1, 1, 0, 1, 1, 0, 1, 1, 1, 1, 1, 1, 1, 1, 1, 1, 1, 1, 1, 1, 1, 1, 1, 1, 1, 0, 0, 0, 1, 0, 0, 1, 0, 0, 0, 1, 0, 1, 1, 1, 1, 1, 0, 0, 1, 1, 0, 1, 1, 1, 1, 1, 1, 1, 1, 1, 0, 0, 0, 0, 0, 0, 0, 0, 1, 1, 1, 1, 0, 0, 0, 0, 0, 0, 0, 0, 0, 0, 0, 1, 1, 1, 1, 1, 1, 1, 1, 1, 1, 1, 1, 1, 1, 1, 1, 1, 1, 1, 1, 1, 1, 1, 1, 1, 1, 0, 0, 1, 1, 1, 0, 1, 1, 1, 0, 0, 1, 0, 0, 0, 0, 1, 1, 1, 1, 1, 1, 1, 1, 1, 1, 1, 1, 1, 1, 1, 1, 0, 0, 1, 1, 1, 1, 1, 1, 0, 1, 1, 1, 1, 1, 1, 1, 1, 0, 0, 0, 1, 1, 0, 0, 1, 0, 0, 1, 1, 0, 1, 1, 1, 0, 0, 0, 0, 1, 1, 0, 1, 1, 0, 1, 1, 1, 1, 1, 1, 0, 0, 0, 0, 0, 0, 0, 1, 1, 1, 1, 0, 0, 0, 0, 0, 0, 0, 0, 0, 0, 0, 0, 0, 0, 0, 0, 0, 0, 0, 0, 0, 0, 0, 0, 1, 0, 1, 1, 1, 1, 1, 1, 1, 1, 1, 1, 1, 1, 0, 1, 1, 1, 1, 1, 1, 0, 0, 1, 1, 1, 1, 1, 1, 1, 1, 1, 0, 0, 0, 0, 0, 1, 1, 0, 1, 0, 1, 0, 1, 1, 1, 1, 1, 0, 1, 1, 1, 1, 1, 1, 1, 1, 1, 1, 0, 0, 0, 0, 0, 0, 1, 1, 0, 1, 1, 0, 1, 1, 1, 1, 1, 1, 1, 1, 1, 1, 1, 1, 1, 1, 1, 1, 1, 1, 1, 0, 0, 0, 1, 0, 0, 1, 0, 0, 0, 1, 0, 1, 1, 1, 1, 1, 0, 0, 1, 1, 0, 1, 1, 1, 1, 1, 1, 1, 1, 1, 0, 0, 0, 0, 0, 0, 0, 0, 1, 1, 1, 1, 0, 0, 0, 0, 0, 0, 0, 0, 0, 0, 0, 1, 1, 1, 1, 1, 1, 1, 1, 1, 1, 1, 1, 1, 1, 1, 1, 1, 1, 1, 1, 1, 1, 1, 1, 1, 1, 0, 0, 1, 1, 1, 0, 1, 1, 1, 0, 0, 1, 0, 0, 0, 0, 1, 1, 1, 1, 1, 1, 1, 1, 1, 1, 1, 1, 1, 1, 1, 1, 0, 0, 1, 1, 1, 1, 1, 1, 0, 1, 1, 1, 1, 1, 1, 1, 1, 0, 0, 0, 1, 1, 0, 0, 1, 0, 0, 1, 1, 0, 1, 1, 1, 0, 0, 0, 0, 1, 1, 0, 1, 1, 0, 1, 1, 1, 1, 1, 1, 0, 0, 0, 0, 0, 0, 0, 1, 1, 1, 1, 0, 0, 0, 0, 0, 0, 0, 0, 0, 0, 0, 0, 0, 0, 0, 0, 0, 0, 0, 0, 0, 0, 0, 0, 1, 0, 1, 1, 1, 1, 1, 1, 1, 1, 1, 1, 1, 1, 0, 1, 1, 1, 1, 1, 1, 0, 0, 1, 1, 1, 1, 1, 1, 1, 1, 1, 0, 0, 0, 0, 0, 1, 1, 0, 1, 0, 1, 0, 1, 1, 1, 1, 1, 0, 1, 1, 1, 1, 1, 1, 1, 1, 1, 1, 0, 0, 0, 0, 0, 0, 1, 1, 0, 1, 1, 0, 0, 0, 0])
_uv = me_cube_001.uv_layers.new(name='UVMap')
_uv.uv.foreach_set('vector', [0.1346, 0.9274, 0.05572, 1.0, 0.2425, 0.9622, 0.1348, 0.5379, -3.149e-05, 0.5, 0.1348, 0.6327, 0.7821, 0.9623, 0.9167, 0.9949, 0.7816, 0.9051, 0.7818, 0.5377, 0.674, 0.5377, 0.7818, 0.5377, 0.1346, 0.889, 0.1345, 0.9621, 0.1105, 0.9073, 0.4906, 0.5364, 0.1348, 0.5379, 0.2427, 0.5378, 0.4906, 0.5364, 0.674, 0.5377, 0.7818, 0.5377, 0.4906, 0.5364, 0.5662, 0.5377, 0.674, 0.5377, 0.4906, 0.5364, 0.4583, 0.5378, 0.5662, 0.5377, 0.4906, 0.5364, 0.3505, 0.5378, 0.4583, 0.5378, 0.4906, 0.5364, 0.2427, 0.5378, 0.3505, 0.5378, 0.4865, 0.9622, 0.3504, 0.9622, 0.2425, 0.9622, 0.4865, 0.9622, 0.4583, 0.9622, 0.3504, 0.9622, 0.4865, 0.9622, 0.5663, 0.9623, 0.4583, 0.9622, 0.113, 0.8703, 0.1105, 0.9073, 0.113, 0.8703, 0.4583, 0.9622, 0.5663, 0.9623, 0.4583, 0.9622, 0.1345, 0.9621, 0.2425, 0.9622, 0.1345, 0.9621, 0.674, 0.5377, 0.5662, 0.5377, 0.674, 0.5377, 0.5663, 0.9623, 0.6742, 0.9623, 0.5663, 0.9623, 0.7821, 0.9623, 0.6104, 0.9876, 0.9167, 0.9949, 0.2425, 0.9622, 0.05572, 1.0, 0.4503, 0.9723, 0.6104, 0.9876, 0.6615, 0.9623, 0.5663, 0.9623, 0.5663, 0.9623, 0.6615, 0.9623, 0.5663, 0.9623, 0.4037, 0.9622, 0.7388, 0.9559, 0.4865, 0.9622, 0.4503, 0.9723, 0.5663, 0.9623, 0.4389, 0.9622, 0.4389, 0.9622, 0.5663, 0.9623, 0.4583, 0.9622, 0.4583, 0.9622, 0.5699, 0.9623, -0.05223, 0.9621, 0.4389, 0.9622, 0.4583, 0.9622, 0.3504, 0.9622, 0.2425, 0.9622, 0.4389, 0.9622, 0.2425, 0.9622, 0.2425, 0.9622, 0.3504, 0.9622, 0.2425, 0.9622, 0.2425, 0.9622, 0.3504, 0.9622, 0.319, 0.9622, 0.1346, 0.9274, 0.2425, 0.9622, 0.1345, 0.9621, 0.1345, 0.9621, 0.2425, 0.9622, 0.1345, 0.9621, 0.1345, 0.9621, 0.319, 0.9622, 0.1346, 0.9052, 0.1919, 0.9704, 0.4865, 0.9622, 0.1346, 0.889, 0.1346, 0.9274, 0.1345, 0.9621, 0.1346, 0.8841, 0.1346, 0.8841, 0.1345, 0.9621, 0.1346, 0.9052, 0.6615, 0.9623, 0.7821, 0.9062, 0.6742, 0.9623, 0.6742, 0.9623, 0.7821, 0.9073, 0.5699, 0.9623, 0.7813, 0.5371, 0.7953, 0.5368, 0.7819, 0.5953, 0.5073, 0.5378, 0.7819, 0.6084, 1.119, 0.5513, 0.7821, 0.9623, 0.7821, 0.8926, 0.7821, 0.9423, 0.1346, 0.9052, 0.1346, 0.9403, 0.1346, 0.8094, 0.5662, 0.5377, 0.4583, 0.5378, 0.5662, 0.5377, 0.6742, 0.9623, 0.7821, 0.9623, 0.6742, 0.9623, 0.4583, 0.5378, 0.3505, 0.5378, 0.4583, 0.5378, 0.3505, 0.5378, 0.2427, 0.5378, 0.3505, 0.5378, 0.2427, 0.5378, 0.1348, 0.5379, 0.2427, 0.5378, 0.1346, 0.889, 0.1105, 0.9073, 0.113, 0.8703, 0.7848, 0.5746, 0.7818, 0.5377, 0.7848, 0.5746, 0.7816, 0.9051, 0.9167, 0.9949, 0.7816, 0.8041, 0.1346, 0.9274, -3.515e-05, 0.9324, 0.05572, 1.0, 0.08333, 0.5, -3.515e-05, 0.9324, -3.149e-05, 0.5, 0.2427, 0.5378, 0.3431, 0.5475, 0.3505, 0.5378, 0.1348, 0.5379, 0.3431, 0.5475, 0.2427, 0.5378, 0.674, 0.5377, 0.3431, 0.5475, 0.7818, 0.5377, 0.5663, 0.9623, 0.5021, 0.9622, 0.4583, 0.9622, 0.5662, 0.5377, 0.3431, 0.5475, 0.674, 0.5377, 0.8116, 0.9071, 0.8914, 0.9836, 0.7821, 0.9623, 0.3504, 0.9622, 0.4583, 0.9622, 0.3504, 0.9622, 0.7821, 0.9623, 0.8116, 0.9071, 0.7821, 0.9623, 0.1105, 0.9073, 0.1345, 0.9621, 0.1105, 0.9073, 0.2425, 0.9622, 0.3504, 0.9622, 0.2425, 0.9622, 0.3505, 0.5378, 0.3431, 0.5475, 0.4583, 0.5378, 0.4583, 0.5378, 0.3431, 0.5475, 0.5662, 0.5377, 0.2008, 0.8765, 0.2175, 0.9154, 0.4785, 0.906, 0.8914, 0.9836, 0.2008, 0.8765, 0.4785, 0.906, 0.8914, 0.9836, 0.338, 0.8336, 0.2008, 0.8765, 0.8372, 0.8579, 0.3565, 0.7967, 0.338, 0.8336, 0.8372, 0.8579, 0.3823, 0.7597, 0.3565, 0.7967, 0.7599, 0.7827, 0.395, 0.7227, 0.3823, 0.7597, 0.769, 0.7363, 0.3707, 0.6857, 0.395, 0.7227, 0.8056, 0.8332, 0.8372, 0.8579, 0.8086, 0.8702, 0.9167, 0.9949, 0.5, 1.0, 0.9167, 0.5002, 0.7816, 0.8041, 0.9167, 0.5002, 0.7817, 0.6748, 0.8116, 0.9071, 0.8086, 0.8702, 0.8116, 0.9071, 0.8086, 0.8702, 0.8056, 0.8332, 0.8086, 0.8702, 0.8056, 0.8332, 0.8026, 0.7963, 0.8056, 0.8332, 0.8026, 0.7963, 0.7997, 0.7593, 0.8026, 0.7963, 0.7997, 0.7593, 0.7967, 0.7224, 0.7997, 0.7593, 0.7967, 0.7224, 0.7937, 0.6854, 0.7967, 0.7224, 0.7937, 0.6854, 0.7908, 0.6485, 0.7937, 0.6854, 0.7908, 0.6485, 0.7878, 0.6116, 0.7908, 0.6485, 0.7878, 0.6116, 0.7848, 0.5746, 0.7878, 0.6116, 0.4906, 0.5364, 0.1324, 0.5748, 0.1348, 0.5379, 0.1347, 0.6708, 0.1275, 0.6487, 0.13, 0.6117, 0.1347, 0.6708, 0.1251, 0.6856, 0.1275, 0.6487, 0.1347, 0.6708, 0.1227, 0.7226, 0.1251, 0.6856, 0.1346, 0.889, 0.1178, 0.7964, 0.1202, 0.7595, 0.1346, 0.889, 0.1154, 0.8334, 0.1178, 0.7964, 0.1346, 0.889, 0.113, 0.8703, 0.1154, 0.8334, 0.1348, 0.6327, 0.1348, 0.6473, 0.7953, 0.5368, 0.1348, 0.6327, 0.1347, 0.7294, 0.1348, 0.6473, 0.1347, 0.7206, 0.1346, 0.8097, 0.1347, 0.7294, 0.1347, 0.7904, 0.1347, 0.8356, 0.1346, 0.8097, 0.1347, 0.7294, 0.1347, 0.7215, 0.1348, 0.6473, 0.1346, 0.8097, 0.1347, 0.7215, 0.1347, 0.7294, 0.1346, 0.8841, 0.1346, 0.9052, 0.1347, 0.8356, 0.1346, 0.9052, 0.1347, 0.7903, 0.1347, 0.7215, 0.707, 0.5379, 0.1348, 0.5868, 1.119, 0.5513, 0.1348, 0.5868, 0.1347, 0.7903, 0.1347, 0.6666, 0.1347, 0.7903, 0.1346, 0.8094, 0.1347, 0.6666, 1.119, 0.5513, 0.1348, 0.5715, 0.5073, 0.5378, 0.1347, 0.6666, 0.1347, 0.6897, 0.1348, 0.5775, 0.5073, 0.5378, 0.1348, 0.5775, 0.6554, 0.5383, 0.1347, 0.6897, 0.1346, 0.813, 0.1347, 0.6708, 0.6554, 0.5383, 0.1348, 0.5927, 0.4906, 0.5364, 0.1346, 0.813, 0.1346, 0.889, 0.1347, 0.6708, 0.1348, 0.5927, 0.1347, 0.6708, 0.4906, 0.5364, 0.782, 0.712, 0.782, 0.7433, 0.782, 0.7821, 0.7819, 0.6806, 0.782, 0.7433, 0.782, 0.712, 0.7819, 0.6423, 0.7819, 0.6806, 0.782, 0.712, 0.7821, 0.9062, 0.782, 0.7821, 0.7821, 0.9073, 0.782, 0.8241, 0.782, 0.7821, 0.7821, 0.9062, 0.7821, 0.9423, 0.782, 0.8241, 0.7821, 0.9062, 0.782, 0.7466, 0.782, 0.7523, 0.782, 0.8241, 0.7819, 0.6754, 0.7819, 0.65, 0.782, 0.7523, 0.7819, 0.5953, 0.707, 0.5379, 0.7819, 0.65, 0.7817, 0.6748, 0.7819, 0.6754, 0.782, 0.7466, 0.1348, 0.5379, 0.1324, 0.5748, 0.1348, 0.5379, 0.1324, 0.5748, 0.13, 0.6117, 0.1324, 0.5748, 0.13, 0.6117, 0.1275, 0.6487, 0.13, 0.6117, 0.1275, 0.6487, 0.1251, 0.6856, 0.1275, 0.6487, 0.1251, 0.6856, 0.1227, 0.7226, 0.1251, 0.6856, 0.1227, 0.7226, 0.1202, 0.7595, 0.1227, 0.7226, 0.1202, 0.7595, 0.1178, 0.7964, 0.1202, 0.7595, 0.1178, 0.7964, 0.1154, 0.8334, 0.1178, 0.7964, 0.1154, 0.8334, 0.113, 0.8703, 0.1154, 0.8334, 0.1347, 0.8356, -3.149e-05, 0.5, 0.1346, 0.9274, 0.1347, 0.7904, -3.149e-05, 0.5, 0.1347, 0.8356, 0.1347, 0.7206, -3.149e-05, 0.5, 0.1347, 0.7904, 0.1348, 0.6327, -3.149e-05, 0.5, 0.1347, 0.7206, 0.5, 1.0, 0.08333, 0.5, 0.1667, 0.5, 0.08333, 1.0, 0.5, 1.0, 0.08333, 1.0, 0.2425, 0.9622, 0.1345, 0.9621, 0.1346, 0.889, 0.4865, 0.9622, 0.4906, 0.5364, 0.7818, 0.5377, 0.7848, 0.5746, 0.7813, 0.5371, 0.9167, 0.5002, -3.149e-05, 0.5, 0.7818, 0.5377, 0.674, 0.5377, 0.674, 0.5377, 0.7388, 0.9559, 0.7821, 0.9623, 0.6742, 0.9623, 0.6742, 0.9623, 0.5663, 0.9623, 0.4865, 0.9622, 0.7388, 0.9559, 0.6742, 0.9623, 0.5699, 0.9623, 0.5663, 0.9623, 0.6615, 0.9623, 0.113, 0.8703, 0.1105, 0.9073, 0.1105, 0.9073, 0.4583, 0.9622, 0.5663, 0.9623, 0.5663, 0.9623, 0.1345, 0.9621, 0.2425, 0.9622, 0.2425, 0.9622, 0.674, 0.5377, 0.5662, 0.5377, 0.5662, 0.5377, 0.5663, 0.9623, 0.6742, 0.9623, 0.6742, 0.9623, 0.1348, 0.5379, 0.7813, 0.5371, -3.149e-05, 0.5, -0.05223, 0.9621, 0.319, 0.9622, 0.3504, 0.9622, 0.4583, 0.9622, 0.4037, 0.9622, 0.5699, 0.9623, 0.7388, 0.9559, 0.4503, 0.9723, 0.6104, 0.9876, 0.5663, 0.9623, 0.4389, 0.9622, 0.5663, 0.9623, 0.5663, 0.9623, 0.4583, 0.9622, 0.5663, 0.9623, 0.5699, 0.9623, -0.05223, 0.9621, 0.5699, 0.9623, 0.4037, 0.9622, -0.05223, 0.9621, 0.1346, 0.9403, 0.1346, 0.9052, 0.319, 0.9622, 0.2425, 0.9622, 0.4503, 0.9723, 0.4389, 0.9622, 0.2425, 0.9622, 0.4389, 0.9622, 0.3504, 0.9622, 0.1919, 0.9704, 0.4037, 0.9622, 0.4865, 0.9622, 0.1346, 0.9274, 0.2425, 0.9622, 0.2425, 0.9622, 0.1345, 0.9621, 0.2425, 0.9622, 0.2425, 0.9622, 0.1345, 0.9621, 0.2425, 0.9622, 0.319, 0.9622, 0.4037, 0.9622, 0.1919, 0.9704, 0.1346, 0.9403, -0.05223, 0.9621, 0.7821, 0.9423, 0.6615, 0.9623, 0.6104, 0.9876, 0.7821, 0.9623, 0.7813, 0.5371, 0.1348, 0.5379, 0.7953, 0.5368, 0.1346, 0.8841, 0.1345, 0.9621, 0.1345, 0.9621, 0.1919, 0.9704, 0.1346, 0.813, 0.1346, 0.8094, 0.1346, 0.9403, 0.05572, 1.0, -3.515e-05, 0.9324, 0.08333, 0.5, 0.08333, 1.0, 0.6742, 0.9623, 0.7821, 0.9062, 0.7821, 0.9073, 0.5699, 0.9623, 0.7821, 0.9073, 0.7821, 0.8684, 0.5699, 0.9623, 0.7821, 0.8684, 0.7388, 0.9559, 0.7819, 0.5953, 0.7953, 0.5368, 0.707, 0.5379, 0.5073, 0.5378, 0.6554, 0.5383, 0.7819, 0.6084, 0.6615, 0.9623, 0.7821, 0.9423, 0.7821, 0.9062, 0.7821, 0.9623, 0.7816, 0.9051, 0.7821, 0.8926, 0.1346, 0.813, 0.1919, 0.9704, 0.1346, 0.889, 0.2175, 0.9154, 0.2008, 0.8765, 0.1105, 0.9073, 0.1345, 0.9621, 0.5662, 0.5377, 0.4583, 0.5378, 0.4583, 0.5378, 0.6742, 0.9623, 0.7821, 0.9623, 0.7821, 0.9623, 0.4583, 0.5378, 0.3505, 0.5378, 0.3505, 0.5378, 0.3505, 0.5378, 0.2427, 0.5378, 0.2427, 0.5378, 0.2427, 0.5378, 0.1348, 0.5379, 0.1348, 0.5379, 0.7848, 0.5746, 0.7818, 0.5377, 0.7818, 0.5377, 0.7388, 0.9559, 0.8116, 0.9071, 0.7821, 0.9623, 0.7848, 0.5746, 0.7818, 0.5377, 0.3431, 0.5475, 0.5021, 0.9622, 0.2175, 0.9154, 0.2425, 0.9622, 0.3504, 0.9622, 0.5021, 0.9622, 0.5663, 0.9623, 0.6742, 0.9623, 0.4785, 0.906, 0.1345, 0.9621, 0.2425, 0.9622, 0.2175, 0.9154, 0.3504, 0.9622, 0.4583, 0.9622, 0.5021, 0.9622, 0.4785, 0.906, 0.6742, 0.9623, 0.7821, 0.9623, 0.8914, 0.9836, 0.3504, 0.9622, 0.4583, 0.9622, 0.4583, 0.9622, 0.7821, 0.9623, 0.8116, 0.9071, 0.8116, 0.9071, 0.1105, 0.9073, 0.1345, 0.9621, 0.1345, 0.9621, 0.2425, 0.9622, 0.3504, 0.9622, 0.3504, 0.9622, 0.5021, 0.9622, 0.4785, 0.906, 0.2175, 0.9154, 0.3431, 0.5475, 0.1348, 0.5379, 0.1324, 0.5748, 0.427, 0.5748, 0.113, 0.8703, 0.1105, 0.9073, 0.2008, 0.8765, 0.427, 0.5748, 0.1324, 0.5748, 0.13, 0.6117, 0.5337, 0.6118, 0.5337, 0.6118, 0.13, 0.6117, 0.1275, 0.6487, 0.4556, 0.6522, 0.4556, 0.6522, 0.1275, 0.6487, 0.1251, 0.6856, 0.3707, 0.6857, 0.3707, 0.6857, 0.1251, 0.6856, 0.1227, 0.7226, 0.395, 0.7227, 0.395, 0.7227, 0.1227, 0.7226, 0.1202, 0.7595, 0.3823, 0.7597, 0.3823, 0.7597, 0.1202, 0.7595, 0.1178, 0.7964, 0.3565, 0.7967, 0.338, 0.8336, 0.3565, 0.7967, 0.1178, 0.7964, 0.1154, 0.8334, 0.2008, 0.8765, 0.338, 0.8336, 0.1154, 0.8334, 0.113, 0.8703, 0.8914, 0.9836, 0.8116, 0.9071, 0.8086, 0.8702, 0.8372, 0.8579, 0.8914, 0.9836, 0.8372, 0.8579, 0.338, 0.8336, 0.8372, 0.8579, 0.7599, 0.7827, 0.3823, 0.7597, 0.7599, 0.7827, 0.769, 0.7363, 0.395, 0.7227, 0.769, 0.7363, 0.4556, 0.6522, 0.3707, 0.6857, 0.5337, 0.6118, 0.3431, 0.5475, 0.427, 0.5748, 0.7599, 0.7827, 0.8372, 0.8579, 0.8056, 0.8332, 0.8026, 0.7963, 0.769, 0.7363, 0.7599, 0.7827, 0.8026, 0.7963, 0.7997, 0.7593, 0.4556, 0.6522, 0.769, 0.7363, 0.7967, 0.7224, 0.7937, 0.6854, 0.7997, 0.7593, 0.7967, 0.7224, 0.769, 0.7363, 0.5337, 0.6118, 0.4556, 0.6522, 0.7937, 0.6854, 0.7908, 0.6485, 0.3431, 0.5475, 0.5337, 0.6118, 0.7878, 0.6116, 0.7848, 0.5746, 0.7908, 0.6485, 0.7878, 0.6116, 0.5337, 0.6118, 0.13, 0.6117, 0.1324, 0.5748, 0.4906, 0.5364, 0.1347, 0.6708, 0.9167, 0.5002, 0.5, 1.0, 0.8333, 0.5, 0.7813, 0.5371, 0.7817, 0.6748, 0.9167, 0.5002, 0.7816, 0.8041, 0.9167, 0.9949, 0.9167, 0.5002, 0.8116, 0.9071, 0.8086, 0.8702, 0.8086, 0.8702, 0.8086, 0.8702, 0.8056, 0.8332, 0.8056, 0.8332, 0.8056, 0.8332, 0.8026, 0.7963, 0.8026, 0.7963, 0.8026, 0.7963, 0.7997, 0.7593, 0.7997, 0.7593, 0.7997, 0.7593, 0.7967, 0.7224, 0.7967, 0.7224, 0.7967, 0.7224, 0.7937, 0.6854, 0.7937, 0.6854, 0.7937, 0.6854, 0.7908, 0.6485, 0.7908, 0.6485, 0.7908, 0.6485, 0.7878, 0.6116, 0.7878, 0.6116, 0.7878, 0.6116, 0.7848, 0.5746, 0.7848, 0.5746, 0.1202, 0.7595, 0.1227, 0.7226, 0.1347, 0.6708, 0.1346, 0.889, 0.1348, 0.5868, 0.7953, 0.5368, 0.1348, 0.6473, 0.1347, 0.7215, 0.1348, 0.5379, 0.1348, 0.6327, 0.7953, 0.5368, 0.1348, 0.6327, 0.1347, 0.7206, 0.1347, 0.7294, 0.1347, 0.7206, 0.1347, 0.7904, 0.1346, 0.8097, 0.1347, 0.8356, 0.1346, 0.9274, 0.1346, 0.8841, 0.7953, 0.5368, 0.1348, 0.5868, 0.707, 0.5379, 0.1347, 0.7215, 0.1346, 0.8097, 0.1347, 0.8356, 0.1346, 0.9052, 0.1346, 0.813, 0.1347, 0.6897, 0.1347, 0.6666, 0.1346, 0.8094, 0.1347, 0.7215, 0.1347, 0.7903, 0.1348, 0.5868, 1.119, 0.5513, 0.1348, 0.5868, 0.1348, 0.5715, 0.1348, 0.5868, 0.1347, 0.6666, 0.1348, 0.5715, 0.1347, 0.7903, 0.1346, 0.9052, 0.1346, 0.8094, 0.5073, 0.5378, 0.1348, 0.5715, 0.1348, 0.5775, 0.1348, 0.5715, 0.1347, 0.6666, 0.1348, 0.5775, 0.7819, 0.6806, 0.7819, 0.6084, 0.6554, 0.5383, 0.4906, 0.5364, 0.6554, 0.5383, 0.1348, 0.5775, 0.1348, 0.5927, 0.1348, 0.5775, 0.1347, 0.6897, 0.1348, 0.5927, 0.1347, 0.6897, 0.1347, 0.6708, 0.1348, 0.5927, 0.7821, 0.8684, 0.782, 0.7433, 0.7388, 0.9559, 0.7819, 0.6806, 0.4906, 0.5364, 0.782, 0.7433, 0.782, 0.712, 0.782, 0.7821, 0.782, 0.7523, 0.7819, 0.65, 0.7821, 0.9073, 0.782, 0.7821, 0.7821, 0.8684, 0.782, 0.7821, 0.782, 0.7433, 0.7821, 0.8684, 0.7819, 0.6423, 0.7819, 0.6084, 0.7819, 0.6806, 0.7819, 0.6423, 1.119, 0.5513, 0.7819, 0.6084, 0.782, 0.8241, 0.782, 0.7523, 0.782, 0.7821, 0.7819, 0.6423, 0.782, 0.712, 0.7819, 0.65, 1.119, 0.5513, 0.782, 0.7466, 0.7821, 0.9423, 0.7821, 0.8926, 0.7816, 0.8041, 0.7819, 0.65, 0.707, 0.5379, 1.119, 0.5513, 0.7821, 0.9423, 0.782, 0.7466, 0.782, 0.8241, 0.782, 0.7466, 0.7819, 0.6754, 0.782, 0.7523, 0.7819, 0.6754, 0.7819, 0.5953, 0.7819, 0.65, 0.7819, 0.5953, 0.7819, 0.6754, 0.7817, 0.6748, 0.7813, 0.5371, 0.7816, 0.9051, 0.7816, 0.8041, 0.7821, 0.8926, 0.7816, 0.8041, 0.7817, 0.6748, 0.782, 0.7466, 0.8086, 0.8702, 0.7388, 0.9559, 0.782, 0.7433, 0.8056, 0.8332, 0.1348, 0.5379, 0.1324, 0.5748, 0.1324, 0.5748, 0.1324, 0.5748, 0.13, 0.6117, 0.13, 0.6117, 0.13, 0.6117, 0.1275, 0.6487, 0.1275, 0.6487, 0.1275, 0.6487, 0.1251, 0.6856, 0.1251, 0.6856, 0.1251, 0.6856, 0.1227, 0.7226, 0.1227, 0.7226, 0.1227, 0.7226, 0.1202, 0.7595, 0.1202, 0.7595, 0.1202, 0.7595, 0.1178, 0.7964, 0.1178, 0.7964, 0.1178, 0.7964, 0.1154, 0.8334, 0.1154, 0.8334, 0.1154, 0.8334, 0.113, 0.8703, 0.113, 0.8703, 0.1346, 0.9274, -3.149e-05, 0.5, -3.515e-05, 0.9324, 0.7388, 0.9559, 0.8086, 0.8702, 0.8116, 0.9071, 0.7908, 0.6485, 0.782, 0.7433, 0.4906, 0.5364, 0.7878, 0.6116, 0.782, 0.7433, 0.8026, 0.7963, 0.8056, 0.8332, 0.782, 0.7433, 0.7997, 0.7593, 0.8026, 0.7963, 0.782, 0.7433, 0.7967, 0.7224, 0.7997, 0.7593, 0.782, 0.7433, 0.7937, 0.6854, 0.7967, 0.7224, 0.782, 0.7433, 0.7908, 0.6485, 0.7937, 0.6854, 0.4906, 0.5364, 0.7848, 0.5746, 0.7878, 0.6116, 0.5, 1.0, 0.08333, 1.0, 0.08333, 0.5, 0.4503, 0.9723, 0.05572, 1.0, 0.08333, 1.0, 0.5, 1.0, 0.9167, 0.9949, 0.6104, 0.9876, -3.149e-05, 0.5, 0.9167, 0.5002, 0.8333, 0.5, 0.08333, 0.5, 0.1346, 0.9274, 0.05572, 1.0, 0.2425, 0.9622, 0.1348, 0.5379, -3.149e-05, 0.5, 0.1348, 0.6327, 0.7821, 0.9623, 0.9167, 0.9949, 0.7816, 0.9051, 0.7818, 0.5377, 0.674, 0.5377, 0.7818, 0.5377, 0.1346, 0.889, 0.1345, 0.9621, 0.1105, 0.9073, 0.4906, 0.5364, 0.1348, 0.5379, 0.2427, 0.5378, 0.4906, 0.5364, 0.674, 0.5377, 0.7818, 0.5377, 0.4906, 0.5364, 0.5662, 0.5377, 0.674, 0.5377, 0.4906, 0.5364, 0.4583, 0.5378, 0.5662, 0.5377, 0.4906, 0.5364, 0.3505, 0.5378, 0.4583, 0.5378, 0.4906, 0.5364, 0.2427, 0.5378, 0.3505, 0.5378, 0.4865, 0.9622, 0.3504, 0.9622, 0.2425, 0.9622, 0.4865, 0.9622, 0.4583, 0.9622, 0.3504, 0.9622, 0.4865, 0.9622, 0.5663, 0.9623, 0.4583, 0.9622, 0.113, 0.8703, 0.1105, 0.9073, 0.113, 0.8703, 0.4583, 0.9622, 0.5663, 0.9623, 0.4583, 0.9622, 0.1345, 0.9621, 0.2425, 0.9622, 0.1345, 0.9621, 0.674, 0.5377, 0.5662, 0.5377, 0.674, 0.5377, 0.5663, 0.9623, 0.6742, 0.9623, 0.5663, 0.9623, 0.7821, 0.9623, 0.6104, 0.9876, 0.9167, 0.9949, 0.2425, 0.9622, 0.05572, 1.0, 0.4503, 0.9723, 0.6104, 0.9876, 0.6615, 0.9623, 0.5663, 0.9623, 0.5663, 0.9623, 0.6615, 0.9623, 0.5663, 0.9623, 0.4037, 0.9622, 0.7388, 0.9559, 0.4865, 0.9622, 0.4503, 0.9723, 0.5663, 0.9623, 0.4389, 0.9622, 0.4389, 0.9622, 0.5663, 0.9623, 0.4583, 0.9622, 0.4583, 0.9622, 0.5699, 0.9623, -0.05223, 0.9621, 0.4389, 0.9622, 0.4583, 0.9622, 0.3504, 0.9622, 0.2425, 0.9622, 0.4389, 0.9622, 0.2425, 0.9622, 0.2425, 0.9622, 0.3504, 0.9622, 0.2425, 0.9622, 0.2425, 0.9622, 0.3504, 0.9622, 0.319, 0.9622, 0.1346, 0.9274, 0.2425, 0.9622, 0.1345, 0.9621, 0.1345, 0.9621, 0.2425, 0.9622, 0.1345, 0.9621, 0.1345, 0.9621, 0.319, 0.9622, 0.1346, 0.9052, 0.1919, 0.9704, 0.4865, 0.9622, 0.1346, 0.889, 0.1346, 0.9274, 0.1345, 0.9621, 0.1346, 0.8841, 0.1346, 0.8841, 0.1345, 0.9621, 0.1346, 0.9052, 0.6615, 0.9623, 0.7821, 0.9062, 0.6742, 0.9623, 0.6742, 0.9623, 0.7821, 0.9073, 0.5699, 0.9623, 0.7813, 0.5371, 0.7953, 0.5368, 0.7819, 0.5953, 0.5073, 0.5378, 0.7819, 0.6084, 1.119, 0.5513, 0.7821, 0.9623, 0.7821, 0.8926, 0.7821, 0.9423, 0.1346, 0.9052, 0.1346, 0.9403, 0.1346, 0.8094, 0.5662, 0.5377, 0.4583, 0.5378, 0.5662, 0.5377, 0.6742, 0.9623, 0.7821, 0.9623, 0.6742, 0.9623, 0.4583, 0.5378, 0.3505, 0.5378, 0.4583, 0.5378, 0.3505, 0.5378, 0.2427, 0.5378, 0.3505, 0.5378, 0.2427, 0.5378, 0.1348, 0.5379, 0.2427, 0.5378, 0.1346, 0.889, 0.1105, 0.9073, 0.113, 0.8703, 0.7848, 0.5746, 0.7818, 0.5377, 0.7848, 0.5746, 0.7816, 0.9051, 0.9167, 0.9949, 0.7816, 0.8041, 0.1346, 0.9274, -3.515e-05, 0.9324, 0.05572, 1.0, 0.08333, 0.5, -3.515e-05, 0.9324, -3.149e-05, 0.5, 0.2427, 0.5378, 0.3431, 0.5475, 0.3505, 0.5378, 0.1348, 0.5379, 0.3431, 0.5475, 0.2427, 0.5378, 0.674, 0.5377, 0.3431, 0.5475, 0.7818, 0.5377, 0.5663, 0.9623, 0.5021, 0.9622, 0.4583, 0.9622, 0.5662, 0.5377, 0.3431, 0.5475, 0.674, 0.5377, 0.8116, 0.9071, 0.8914, 0.9836, 0.7821, 0.9623, 0.3504, 0.9622, 0.4583, 0.9622, 0.3504, 0.9622, 0.7821, 0.9623, 0.8116, 0.9071, 0.7821, 0.9623, 0.1105, 0.9073, 0.1345, 0.9621, 0.1105, 0.9073, 0.2425, 0.9622, 0.3504, 0.9622, 0.2425, 0.9622, 0.3505, 0.5378, 0.3431, 0.5475, 0.4583, 0.5378, 0.4583, 0.5378, 0.3431, 0.5475, 0.5662, 0.5377, 0.2008, 0.8765, 0.2175, 0.9154, 0.4785, 0.906, 0.8914, 0.9836, 0.2008, 0.8765, 0.4785, 0.906, 0.8914, 0.9836, 0.338, 0.8336, 0.2008, 0.8765, 0.8372, 0.8579, 0.3565, 0.7967, 0.338, 0.8336, 0.8372, 0.8579, 0.3823, 0.7597, 0.3565, 0.7967, 0.7599, 0.7827, 0.395, 0.7227, 0.3823, 0.7597, 0.769, 0.7363, 0.3707, 0.6857, 0.395, 0.7227, 0.8056, 0.8332, 0.8372, 0.8579, 0.8086, 0.8702, 0.9167, 0.9949, 0.5, 1.0, 0.9167, 0.5002, 0.7816, 0.8041, 0.9167, 0.5002, 0.7817, 0.6748, 0.8116, 0.9071, 0.8086, 0.8702, 0.8116, 0.9071, 0.8086, 0.8702, 0.8056, 0.8332, 0.8086, 0.8702, 0.8056, 0.8332, 0.8026, 0.7963, 0.8056, 0.8332, 0.8026, 0.7963, 0.7997, 0.7593, 0.8026, 0.7963, 0.7997, 0.7593, 0.7967, 0.7224, 0.7997, 0.7593, 0.7967, 0.7224, 0.7937, 0.6854, 0.7967, 0.7224, 0.7937, 0.6854, 0.7908, 0.6485, 0.7937, 0.6854, 0.7908, 0.6485, 0.7878, 0.6116, 0.7908, 0.6485, 0.7878, 0.6116, 0.7848, 0.5746, 0.7878, 0.6116, 0.4906, 0.5364, 0.1324, 0.5748, 0.1348, 0.5379, 0.1347, 0.6708, 0.1275, 0.6487, 0.13, 0.6117, 0.1347, 0.6708, 0.1251, 0.6856, 0.1275, 0.6487, 0.1347, 0.6708, 0.1227, 0.7226, 0.1251, 0.6856, 0.1346, 0.889, 0.1178, 0.7964, 0.1202, 0.7595, 0.1346, 0.889, 0.1154, 0.8334, 0.1178, 0.7964, 0.1346, 0.889, 0.113, 0.8703, 0.1154, 0.8334, 0.1348, 0.6327, 0.1348, 0.6473, 0.7953, 0.5368, 0.1348, 0.6327, 0.1347, 0.7294, 0.1348, 0.6473, 0.1347, 0.7206, 0.1346, 0.8097, 0.1347, 0.7294, 0.1347, 0.7904, 0.1347, 0.8356, 0.1346, 0.8097, 0.1347, 0.7294, 0.1347, 0.7215, 0.1348, 0.6473, 0.1346, 0.8097, 0.1347, 0.7215, 0.1347, 0.7294, 0.1346, 0.8841, 0.1346, 0.9052, 0.1347, 0.8356, 0.1346, 0.9052, 0.1347, 0.7903, 0.1347, 0.7215, 0.707, 0.5379, 0.1348, 0.5868, 1.119, 0.5513, 0.1348, 0.5868, 0.1347, 0.7903, 0.1347, 0.6666, 0.1347, 0.7903, 0.1346, 0.8094, 0.1347, 0.6666, 1.119, 0.5513, 0.1348, 0.5715, 0.5073, 0.5378, 0.1347, 0.6666, 0.1347, 0.6897, 0.1348, 0.5775, 0.5073, 0.5378, 0.1348, 0.5775, 0.6554, 0.5383, 0.1347, 0.6897, 0.1346, 0.813, 0.1347, 0.6708, 0.6554, 0.5383, 0.1348, 0.5927, 0.4906, 0.5364, 0.1346, 0.813, 0.1346, 0.889, 0.1347, 0.6708, 0.1348, 0.5927, 0.1347, 0.6708, 0.4906, 0.5364, 0.782, 0.712, 0.782, 0.7433, 0.782, 0.7821, 0.7819, 0.6806, 0.782, 0.7433, 0.782, 0.712, 0.7819, 0.6423, 0.7819, 0.6806, 0.782, 0.712, 0.7821, 0.9062, 0.782, 0.7821, 0.7821, 0.9073, 0.782, 0.8241, 0.782, 0.7821, 0.7821, 0.9062, 0.7821, 0.9423, 0.782, 0.8241, 0.7821, 0.9062, 0.782, 0.7466, 0.782, 0.7523, 0.782, 0.8241, 0.7819, 0.6754, 0.7819, 0.65, 0.782, 0.7523, 0.7819, 0.5953, 0.707, 0.5379, 0.7819, 0.65, 0.7817, 0.6748, 0.7819, 0.6754, 0.782, 0.7466, 0.1348, 0.5379, 0.1324, 0.5748, 0.1348, 0.5379, 0.1324, 0.5748, 0.13, 0.6117, 0.1324, 0.5748, 0.13, 0.6117, 0.1275, 0.6487, 0.13, 0.6117, 0.1275, 0.6487, 0.1251, 0.6856, 0.1275, 0.6487, 0.1251, 0.6856, 0.1227, 0.7226, 0.1251, 0.6856, 0.1227, 0.7226, 0.1202, 0.7595, 0.1227, 0.7226, 0.1202, 0.7595, 0.1178, 0.7964, 0.1202, 0.7595, 0.1178, 0.7964, 0.1154, 0.8334, 0.1178, 0.7964, 0.1154, 0.8334, 0.113, 0.8703, 0.1154, 0.8334, 0.1347, 0.8356, -3.149e-05, 0.5, 0.1346, 0.9274, 0.1347, 0.7904, -3.149e-05, 0.5, 0.1347, 0.8356, 0.1347, 0.7206, -3.149e-05, 0.5, 0.1347, 0.7904, 0.1348, 0.6327, -3.149e-05, 0.5, 0.1347, 0.7206, 0.5, 1.0, 0.08333, 0.5, 0.1667, 0.5, 0.08333, 1.0, 0.5, 1.0, 0.08333, 1.0, 0.2425, 0.9622, 0.1345, 0.9621, 0.1346, 0.889, 0.4865, 0.9622, 0.4906, 0.5364, 0.7818, 0.5377, 0.7848, 0.5746, 0.7813, 0.5371, 0.9167, 0.5002, -3.149e-05, 0.5, 0.7818, 0.5377, 0.674, 0.5377, 0.674, 0.5377, 0.7388, 0.9559, 0.7821, 0.9623, 0.6742, 0.9623, 0.6742, 0.9623, 0.5663, 0.9623, 0.4865, 0.9622, 0.7388, 0.9559, 0.6742, 0.9623, 0.5699, 0.9623, 0.5663, 0.9623, 0.6615, 0.9623, 0.113, 0.8703, 0.1105, 0.9073, 0.1105, 0.9073, 0.4583, 0.9622, 0.5663, 0.9623, 0.5663, 0.9623, 0.1345, 0.9621, 0.2425, 0.9622, 0.2425, 0.9622, 0.674, 0.5377, 0.5662, 0.5377, 0.5662, 0.5377, 0.5663, 0.9623, 0.6742, 0.9623, 0.6742, 0.9623, 0.1348, 0.5379, 0.7813, 0.5371, -3.149e-05, 0.5, -0.05223, 0.9621, 0.319, 0.9622, 0.3504, 0.9622, 0.4583, 0.9622, 0.4037, 0.9622, 0.5699, 0.9623, 0.7388, 0.9559, 0.4503, 0.9723, 0.6104, 0.9876, 0.5663, 0.9623, 0.4389, 0.9622, 0.5663, 0.9623, 0.5663, 0.9623, 0.4583, 0.9622, 0.5663, 0.9623, 0.5699, 0.9623, -0.05223, 0.9621, 0.5699, 0.9623, 0.4037, 0.9622, -0.05223, 0.9621, 0.1346, 0.9403, 0.1346, 0.9052, 0.319, 0.9622, 0.2425, 0.9622, 0.4503, 0.9723, 0.4389, 0.9622, 0.2425, 0.9622, 0.4389, 0.9622, 0.3504, 0.9622, 0.1919, 0.9704, 0.4037, 0.9622, 0.4865, 0.9622, 0.1346, 0.9274, 0.2425, 0.9622, 0.2425, 0.9622, 0.1345, 0.9621, 0.2425, 0.9622, 0.2425, 0.9622, 0.1345, 0.9621, 0.2425, 0.9622, 0.319, 0.9622, 0.4037, 0.9622, 0.1919, 0.9704, 0.1346, 0.9403, -0.05223, 0.9621, 0.7821, 0.9423, 0.6615, 0.9623, 0.6104, 0.9876, 0.7821, 0.9623, 0.7813, 0.5371, 0.1348, 0.5379, 0.7953, 0.5368, 0.1346, 0.8841, 0.1345, 0.9621, 0.1345, 0.9621, 0.1919, 0.9704, 0.1346, 0.813, 0.1346, 0.8094, 0.1346, 0.9403, 0.05572, 1.0, -3.515e-05, 0.9324, 0.08333, 0.5, 0.08333, 1.0, 0.6742, 0.9623, 0.7821, 0.9062, 0.7821, 0.9073, 0.5699, 0.9623, 0.7821, 0.9073, 0.7821, 0.8684, 0.5699, 0.9623, 0.7821, 0.8684, 0.7388, 0.9559, 0.7819, 0.5953, 0.7953, 0.5368, 0.707, 0.5379, 0.5073, 0.5378, 0.6554, 0.5383, 0.7819, 0.6084, 0.6615, 0.9623, 0.7821, 0.9423, 0.7821, 0.9062, 0.7821, 0.9623, 0.7816, 0.9051, 0.7821, 0.8926, 0.1346, 0.813, 0.1919, 0.9704, 0.1346, 0.889, 0.2175, 0.9154, 0.2008, 0.8765, 0.1105, 0.9073, 0.1345, 0.9621, 0.5662, 0.5377, 0.4583, 0.5378, 0.4583, 0.5378, 0.6742, 0.9623, 0.7821, 0.9623, 0.7821, 0.9623, 0.4583, 0.5378, 0.3505, 0.5378, 0.3505, 0.5378, 0.3505, 0.5378, 0.2427, 0.5378, 0.2427, 0.5378, 0.2427, 0.5378, 0.1348, 0.5379, 0.1348, 0.5379, 0.7848, 0.5746, 0.7818, 0.5377, 0.7818, 0.5377, 0.7388, 0.9559, 0.8116, 0.9071, 0.7821, 0.9623, 0.7848, 0.5746, 0.7818, 0.5377, 0.3431, 0.5475, 0.5021, 0.9622, 0.2175, 0.9154, 0.2425, 0.9622, 0.3504, 0.9622, 0.5021, 0.9622, 0.5663, 0.9623, 0.6742, 0.9623, 0.4785, 0.906, 0.1345, 0.9621, 0.2425, 0.9622, 0.2175, 0.9154, 0.3504, 0.9622, 0.4583, 0.9622, 0.5021, 0.9622, 0.4785, 0.906, 0.6742, 0.9623, 0.7821, 0.9623, 0.8914, 0.9836, 0.3504, 0.9622, 0.4583, 0.9622, 0.4583, 0.9622, 0.7821, 0.9623, 0.8116, 0.9071, 0.8116, 0.9071, 0.1105, 0.9073, 0.1345, 0.9621, 0.1345, 0.9621, 0.2425, 0.9622, 0.3504, 0.9622, 0.3504, 0.9622, 0.5021, 0.9622, 0.4785, 0.906, 0.2175, 0.9154, 0.3431, 0.5475, 0.1348, 0.5379, 0.1324, 0.5748, 0.427, 0.5748, 0.113, 0.8703, 0.1105, 0.9073, 0.2008, 0.8765, 0.427, 0.5748, 0.1324, 0.5748, 0.13, 0.6117, 0.5337, 0.6118, 0.5337, 0.6118, 0.13, 0.6117, 0.1275, 0.6487, 0.4556, 0.6522, 0.4556, 0.6522, 0.1275, 0.6487, 0.1251, 0.6856, 0.3707, 0.6857, 0.3707, 0.6857, 0.1251, 0.6856, 0.1227, 0.7226, 0.395, 0.7227, 0.395, 0.7227, 0.1227, 0.7226, 0.1202, 0.7595, 0.3823, 0.7597, 0.3823, 0.7597, 0.1202, 0.7595, 0.1178, 0.7964, 0.3565, 0.7967, 0.338, 0.8336, 0.3565, 0.7967, 0.1178, 0.7964, 0.1154, 0.8334, 0.2008, 0.8765, 0.338, 0.8336, 0.1154, 0.8334, 0.113, 0.8703, 0.8914, 0.9836, 0.8116, 0.9071, 0.8086, 0.8702, 0.8372, 0.8579, 0.8914, 0.9836, 0.8372, 0.8579, 0.338, 0.8336, 0.8372, 0.8579, 0.7599, 0.7827, 0.3823, 0.7597, 0.7599, 0.7827, 0.769, 0.7363, 0.395, 0.7227, 0.769, 0.7363, 0.4556, 0.6522, 0.3707, 0.6857, 0.5337, 0.6118, 0.3431, 0.5475, 0.427, 0.5748, 0.7599, 0.7827, 0.8372, 0.8579, 0.8056, 0.8332, 0.8026, 0.7963, 0.769, 0.7363, 0.7599, 0.7827, 0.8026, 0.7963, 0.7997, 0.7593, 0.4556, 0.6522, 0.769, 0.7363, 0.7967, 0.7224, 0.7937, 0.6854, 0.7997, 0.7593, 0.7967, 0.7224, 0.769, 0.7363, 0.5337, 0.6118, 0.4556, 0.6522, 0.7937, 0.6854, 0.7908, 0.6485, 0.3431, 0.5475, 0.5337, 0.6118, 0.7878, 0.6116, 0.7848, 0.5746, 0.7908, 0.6485, 0.7878, 0.6116, 0.5337, 0.6118, 0.13, 0.6117, 0.1324, 0.5748, 0.4906, 0.5364, 0.1347, 0.6708, 0.9167, 0.5002, 0.5, 1.0, 0.8333, 0.5, 0.7813, 0.5371, 0.7817, 0.6748, 0.9167, 0.5002, 0.7816, 0.8041, 0.9167, 0.9949, 0.9167, 0.5002, 0.8116, 0.9071, 0.8086, 0.8702, 0.8086, 0.8702, 0.8086, 0.8702, 0.8056, 0.8332, 0.8056, 0.8332, 0.8056, 0.8332, 0.8026, 0.7963, 0.8026, 0.7963, 0.8026, 0.7963, 0.7997, 0.7593, 0.7997, 0.7593, 0.7997, 0.7593, 0.7967, 0.7224, 0.7967, 0.7224, 0.7967, 0.7224, 0.7937, 0.6854, 0.7937, 0.6854, 0.7937, 0.6854, 0.7908, 0.6485, 0.7908, 0.6485, 0.7908, 0.6485, 0.7878, 0.6116, 0.7878, 0.6116, 0.7878, 0.6116, 0.7848, 0.5746, 0.7848, 0.5746, 0.1202, 0.7595, 0.1227, 0.7226, 0.1347, 0.6708, 0.1346, 0.889, 0.1348, 0.5868, 0.7953, 0.5368, 0.1348, 0.6473, 0.1347, 0.7215, 0.1348, 0.5379, 0.1348, 0.6327, 0.7953, 0.5368, 0.1348, 0.6327, 0.1347, 0.7206, 0.1347, 0.7294, 0.1347, 0.7206, 0.1347, 0.7904, 0.1346, 0.8097, 0.1347, 0.8356, 0.1346, 0.9274, 0.1346, 0.8841, 0.7953, 0.5368, 0.1348, 0.5868, 0.707, 0.5379, 0.1347, 0.7215, 0.1346, 0.8097, 0.1347, 0.8356, 0.1346, 0.9052, 0.1346, 0.813, 0.1347, 0.6897, 0.1347, 0.6666, 0.1346, 0.8094, 0.1347, 0.7215, 0.1347, 0.7903, 0.1348, 0.5868, 1.119, 0.5513, 0.1348, 0.5868, 0.1348, 0.5715, 0.1348, 0.5868, 0.1347, 0.6666, 0.1348, 0.5715, 0.1347, 0.7903, 0.1346, 0.9052, 0.1346, 0.8094, 0.5073, 0.5378, 0.1348, 0.5715, 0.1348, 0.5775, 0.1348, 0.5715, 0.1347, 0.6666, 0.1348, 0.5775, 0.7819, 0.6806, 0.7819, 0.6084, 0.6554, 0.5383, 0.4906, 0.5364, 0.6554, 0.5383, 0.1348, 0.5775, 0.1348, 0.5927, 0.1348, 0.5775, 0.1347, 0.6897, 0.1348, 0.5927, 0.1347, 0.6897, 0.1347, 0.6708, 0.1348, 0.5927, 0.7821, 0.8684, 0.782, 0.7433, 0.7388, 0.9559, 0.7819, 0.6806, 0.4906, 0.5364, 0.782, 0.7433, 0.782, 0.712, 0.782, 0.7821, 0.782, 0.7523, 0.7819, 0.65, 0.7821, 0.9073, 0.782, 0.7821, 0.7821, 0.8684, 0.782, 0.7821, 0.782, 0.7433, 0.7821, 0.8684, 0.7819, 0.6423, 0.7819, 0.6084, 0.7819, 0.6806, 0.7819, 0.6423, 1.119, 0.5513, 0.7819, 0.6084, 0.782, 0.8241, 0.782, 0.7523, 0.782, 0.7821, 0.7819, 0.6423, 0.782, 0.712, 0.7819, 0.65, 1.119, 0.5513, 0.782, 0.7466, 0.7821, 0.9423, 0.7821, 0.8926, 0.7816, 0.8041, 0.7819, 0.65, 0.707, 0.5379, 1.119, 0.5513, 0.7821, 0.9423, 0.782, 0.7466, 0.782, 0.8241, 0.782, 0.7466, 0.7819, 0.6754, 0.782, 0.7523, 0.7819, 0.6754, 0.7819, 0.5953, 0.7819, 0.65, 0.7819, 0.5953, 0.7819, 0.6754, 0.7817, 0.6748, 0.7813, 0.5371, 0.7816, 0.9051, 0.7816, 0.8041, 0.7821, 0.8926, 0.7816, 0.8041, 0.7817, 0.6748, 0.782, 0.7466, 0.8086, 0.8702, 0.7388, 0.9559, 0.782, 0.7433, 0.8056, 0.8332, 0.1348, 0.5379, 0.1324, 0.5748, 0.1324, 0.5748, 0.1324, 0.5748, 0.13, 0.6117, 0.13, 0.6117, 0.13, 0.6117, 0.1275, 0.6487, 0.1275, 0.6487, 0.1275, 0.6487, 0.1251, 0.6856, 0.1251, 0.6856, 0.1251, 0.6856, 0.1227, 0.7226, 0.1227, 0.7226, 0.1227, 0.7226, 0.1202, 0.7595, 0.1202, 0.7595, 0.1202, 0.7595, 0.1178, 0.7964, 0.1178, 0.7964, 0.1178, 0.7964, 0.1154, 0.8334, 0.1154, 0.8334, 0.1154, 0.8334, 0.113, 0.8703, 0.113, 0.8703, 0.1346, 0.9274, -3.149e-05, 0.5, -3.515e-05, 0.9324, 0.7388, 0.9559, 0.8086, 0.8702, 0.8116, 0.9071, 0.7908, 0.6485, 0.782, 0.7433, 0.4906, 0.5364, 0.7878, 0.6116, 0.782, 0.7433, 0.8026, 0.7963, 0.8056, 0.8332, 0.782, 0.7433, 0.7997, 0.7593, 0.8026, 0.7963, 0.782, 0.7433, 0.7967, 0.7224, 0.7997, 0.7593, 0.782, 0.7433, 0.7937, 0.6854, 0.7967, 0.7224, 0.782, 0.7433, 0.7908, 0.6485, 0.7937, 0.6854, 0.4906, 0.5364, 0.7848, 0.5746, 0.7878, 0.6116, 0.5, 1.0, 0.08333, 1.0, 0.08333, 0.5, 0.4503, 0.9723, 0.05572, 1.0, 0.08333, 1.0, 0.5, 1.0, 0.9167, 0.9949, 0.6104, 0.9876, -3.149e-05, 0.5, 0.9167, 0.5002, 0.8333, 0.5, 0.08333, 0.5, 0.1346, 0.9274, 0.05572, 1.0, 0.2425, 0.9622, 0.1348, 0.5379, -3.149e-05, 0.5, 0.1348, 0.6327, 0.7821, 0.9623, 0.9167, 0.9949, 0.7816, 0.9051, 0.7818, 0.5377, 0.674, 0.5377, 0.7818, 0.5377, 0.1346, 0.889, 0.1345, 0.9621, 0.1105, 0.9073, 0.4906, 0.5364, 0.1348, 0.5379, 0.2427, 0.5378, 0.4906, 0.5364, 0.674, 0.5377, 0.7818, 0.5377, 0.4906, 0.5364, 0.5662, 0.5377, 0.674, 0.5377, 0.4906, 0.5364, 0.4583, 0.5378, 0.5662, 0.5377, 0.4906, 0.5364, 0.3505, 0.5378, 0.4583, 0.5378, 0.4906, 0.5364, 0.2427, 0.5378, 0.3505, 0.5378, 0.4865, 0.9622, 0.3504, 0.9622, 0.2425, 0.9622, 0.4865, 0.9622, 0.4583, 0.9622, 0.3504, 0.9622, 0.4865, 0.9622, 0.5663, 0.9623, 0.4583, 0.9622, 0.113, 0.8703, 0.1105, 0.9073, 0.113, 0.8703, 0.4583, 0.9622, 0.5663, 0.9623, 0.4583, 0.9622, 0.1345, 0.9621, 0.2425, 0.9622, 0.1345, 0.9621, 0.674, 0.5377, 0.5662, 0.5377, 0.674, 0.5377, 0.5663, 0.9623, 0.6742, 0.9623, 0.5663, 0.9623, 0.7821, 0.9623, 0.6104, 0.9876, 0.9167, 0.9949, 0.2425, 0.9622, 0.05572, 1.0, 0.4503, 0.9723, 0.6104, 0.9876, 0.6615, 0.9623, 0.5663, 0.9623, 0.5663, 0.9623, 0.6615, 0.9623, 0.5663, 0.9623, 0.4037, 0.9622, 0.7388, 0.9559, 0.4865, 0.9622, 0.4503, 0.9723, 0.5663, 0.9623, 0.4389, 0.9622, 0.4389, 0.9622, 0.5663, 0.9623, 0.4583, 0.9622, 0.4583, 0.9622, 0.5699, 0.9623, -0.05223, 0.9621, 0.4389, 0.9622, 0.4583, 0.9622, 0.3504, 0.9622, 0.2425, 0.9622, 0.4389, 0.9622, 0.2425, 0.9622, 0.2425, 0.9622, 0.3504, 0.9622, 0.2425, 0.9622, 0.2425, 0.9622, 0.3504, 0.9622, 0.319, 0.9622, 0.1346, 0.9274, 0.2425, 0.9622, 0.1345, 0.9621, 0.1345, 0.9621, 0.2425, 0.9622, 0.1345, 0.9621, 0.1345, 0.9621, 0.319, 0.9622, 0.1346, 0.9052, 0.1919, 0.9704, 0.4865, 0.9622, 0.1346, 0.889, 0.1346, 0.9274, 0.1345, 0.9621, 0.1346, 0.8841, 0.1346, 0.8841, 0.1345, 0.9621, 0.1346, 0.9052, 0.6615, 0.9623, 0.7821, 0.9062, 0.6742, 0.9623, 0.6742, 0.9623, 0.7821, 0.9073, 0.5699, 0.9623, 0.7813, 0.5371, 0.7953, 0.5368, 0.7819, 0.5953, 0.5073, 0.5378, 0.7819, 0.6084, 1.119, 0.5513, 0.7821, 0.9623, 0.7821, 0.8926, 0.7821, 0.9423, 0.1346, 0.9052, 0.1346, 0.9403, 0.1346, 0.8094, 0.5662, 0.5377, 0.4583, 0.5378, 0.5662, 0.5377, 0.6742, 0.9623, 0.7821, 0.9623, 0.6742, 0.9623, 0.4583, 0.5378, 0.3505, 0.5378, 0.4583, 0.5378, 0.3505, 0.5378, 0.2427, 0.5378, 0.3505, 0.5378, 0.2427, 0.5378, 0.1348, 0.5379, 0.2427, 0.5378, 0.1346, 0.889, 0.1105, 0.9073, 0.113, 0.8703, 0.7848, 0.5746, 0.7818, 0.5377, 0.7848, 0.5746, 0.7816, 0.9051, 0.9167, 0.9949, 0.7816, 0.8041, 0.1346, 0.9274, -3.515e-05, 0.9324, 0.05572, 1.0, 0.08333, 0.5, -3.515e-05, 0.9324, -3.149e-05, 0.5, 0.2427, 0.5378, 0.3431, 0.5475, 0.3505, 0.5378, 0.1348, 0.5379, 0.3431, 0.5475, 0.2427, 0.5378, 0.674, 0.5377, 0.3431, 0.5475, 0.7818, 0.5377, 0.5663, 0.9623, 0.5021, 0.9622, 0.4583, 0.9622, 0.5662, 0.5377, 0.3431, 0.5475, 0.674, 0.5377, 0.8116, 0.9071, 0.8914, 0.9836, 0.7821, 0.9623, 0.3504, 0.9622, 0.4583, 0.9622, 0.3504, 0.9622, 0.7821, 0.9623, 0.8116, 0.9071, 0.7821, 0.9623, 0.1105, 0.9073, 0.1345, 0.9621, 0.1105, 0.9073, 0.2425, 0.9622, 0.3504, 0.9622, 0.2425, 0.9622, 0.3505, 0.5378, 0.3431, 0.5475, 0.4583, 0.5378, 0.4583, 0.5378, 0.3431, 0.5475, 0.5662, 0.5377, 0.2008, 0.8765, 0.2175, 0.9154, 0.4785, 0.906, 0.8914, 0.9836, 0.2008, 0.8765, 0.4785, 0.906, 0.8914, 0.9836, 0.338, 0.8336, 0.2008, 0.8765, 0.8372, 0.8579, 0.3565, 0.7967, 0.338, 0.8336, 0.8372, 0.8579, 0.3823, 0.7597, 0.3565, 0.7967, 0.7599, 0.7827, 0.395, 0.7227, 0.3823, 0.7597, 0.769, 0.7363, 0.3707, 0.6857, 0.395, 0.7227, 0.8056, 0.8332, 0.8372, 0.8579, 0.8086, 0.8702, 0.9167, 0.9949, 0.5, 1.0, 0.9167, 0.5002, 0.7816, 0.8041, 0.9167, 0.5002, 0.7817, 0.6748, 0.8116, 0.9071, 0.8086, 0.8702, 0.8116, 0.9071, 0.8086, 0.8702, 0.8056, 0.8332, 0.8086, 0.8702, 0.8056, 0.8332, 0.8026, 0.7963, 0.8056, 0.8332, 0.8026, 0.7963, 0.7997, 0.7593, 0.8026, 0.7963, 0.7997, 0.7593, 0.7967, 0.7224, 0.7997, 0.7593, 0.7967, 0.7224, 0.7937, 0.6854, 0.7967, 0.7224, 0.7937, 0.6854, 0.7908, 0.6485, 0.7937, 0.6854, 0.7908, 0.6485, 0.7878, 0.6116, 0.7908, 0.6485, 0.7878, 0.6116, 0.7848, 0.5746, 0.7878, 0.6116, 0.4906, 0.5364, 0.1324, 0.5748, 0.1348, 0.5379, 0.1347, 0.6708, 0.1275, 0.6487, 0.13, 0.6117, 0.1347, 0.6708, 0.1251, 0.6856, 0.1275, 0.6487, 0.1347, 0.6708, 0.1227, 0.7226, 0.1251, 0.6856, 0.1346, 0.889, 0.1178, 0.7964, 0.1202, 0.7595, 0.1346, 0.889, 0.1154, 0.8334, 0.1178, 0.7964, 0.1346, 0.889, 0.113, 0.8703, 0.1154, 0.8334, 0.1348, 0.6327, 0.1348, 0.6473, 0.7953, 0.5368, 0.1348, 0.6327, 0.1347, 0.7294, 0.1348, 0.6473, 0.1347, 0.7206, 0.1346, 0.8097, 0.1347, 0.7294, 0.1347, 0.7904, 0.1347, 0.8356, 0.1346, 0.8097, 0.1347, 0.7294, 0.1347, 0.7215, 0.1348, 0.6473, 0.1346, 0.8097, 0.1347, 0.7215, 0.1347, 0.7294, 0.1346, 0.8841, 0.1346, 0.9052, 0.1347, 0.8356, 0.1346, 0.9052, 0.1347, 0.7903, 0.1347, 0.7215, 0.707, 0.5379, 0.1348, 0.5868, 1.119, 0.5513, 0.1348, 0.5868, 0.1347, 0.7903, 0.1347, 0.6666, 0.1347, 0.7903, 0.1346, 0.8094, 0.1347, 0.6666, 1.119, 0.5513, 0.1348, 0.5715, 0.5073, 0.5378, 0.1347, 0.6666, 0.1347, 0.6897, 0.1348, 0.5775, 0.5073, 0.5378, 0.1348, 0.5775, 0.6554, 0.5383, 0.1347, 0.6897, 0.1346, 0.813, 0.1347, 0.6708, 0.6554, 0.5383, 0.1348, 0.5927, 0.4906, 0.5364, 0.1346, 0.813, 0.1346, 0.889, 0.1347, 0.6708, 0.1348, 0.5927, 0.1347, 0.6708, 0.4906, 0.5364, 0.782, 0.712, 0.782, 0.7433, 0.782, 0.7821, 0.7819, 0.6806, 0.782, 0.7433, 0.782, 0.712, 0.7819, 0.6423, 0.7819, 0.6806, 0.782, 0.712, 0.7821, 0.9062, 0.782, 0.7821, 0.7821, 0.9073, 0.782, 0.8241, 0.782, 0.7821, 0.7821, 0.9062, 0.7821, 0.9423, 0.782, 0.8241, 0.7821, 0.9062, 0.782, 0.7466, 0.782, 0.7523, 0.782, 0.8241, 0.7819, 0.6754, 0.7819, 0.65, 0.782, 0.7523, 0.7819, 0.5953, 0.707, 0.5379, 0.7819, 0.65, 0.7817, 0.6748, 0.7819, 0.6754, 0.782, 0.7466, 0.1348, 0.5379, 0.1324, 0.5748, 0.1348, 0.5379, 0.1324, 0.5748, 0.13, 0.6117, 0.1324, 0.5748, 0.13, 0.6117, 0.1275, 0.6487, 0.13, 0.6117, 0.1275, 0.6487, 0.1251, 0.6856, 0.1275, 0.6487, 0.1251, 0.6856, 0.1227, 0.7226, 0.1251, 0.6856, 0.1227, 0.7226, 0.1202, 0.7595, 0.1227, 0.7226, 0.1202, 0.7595, 0.1178, 0.7964, 0.1202, 0.7595, 0.1178, 0.7964, 0.1154, 0.8334, 0.1178, 0.7964, 0.1154, 0.8334, 0.113, 0.8703, 0.1154, 0.8334, 0.1347, 0.8356, -3.149e-05, 0.5, 0.1346, 0.9274, 0.1347, 0.7904, -3.149e-05, 0.5, 0.1347, 0.8356, 0.1347, 0.7206, -3.149e-05, 0.5, 0.1347, 0.7904, 0.1348, 0.6327, -3.149e-05, 0.5, 0.1347, 0.7206, 0.5, 1.0, 0.08333, 0.5, 0.1667, 0.5, 0.08333, 1.0, 0.5, 1.0, 0.08333, 1.0, 0.2425, 0.9622, 0.1345, 0.9621, 0.1346, 0.889, 0.4865, 0.9622, 0.4906, 0.5364, 0.7818, 0.5377, 0.7848, 0.5746, 0.7813, 0.5371, 0.9167, 0.5002, -3.149e-05, 0.5, 0.7818, 0.5377, 0.674, 0.5377, 0.674, 0.5377, 0.7388, 0.9559, 0.7821, 0.9623, 0.6742, 0.9623, 0.6742, 0.9623, 0.5663, 0.9623, 0.4865, 0.9622, 0.7388, 0.9559, 0.6742, 0.9623, 0.5699, 0.9623, 0.5663, 0.9623, 0.6615, 0.9623, 0.113, 0.8703, 0.1105, 0.9073, 0.1105, 0.9073, 0.4583, 0.9622, 0.5663, 0.9623, 0.5663, 0.9623, 0.1345, 0.9621, 0.2425, 0.9622, 0.2425, 0.9622, 0.674, 0.5377, 0.5662, 0.5377, 0.5662, 0.5377, 0.5663, 0.9623, 0.6742, 0.9623, 0.6742, 0.9623, 0.1348, 0.5379, 0.7813, 0.5371, -3.149e-05, 0.5, -0.05223, 0.9621, 0.319, 0.9622, 0.3504, 0.9622, 0.4583, 0.9622, 0.4037, 0.9622, 0.5699, 0.9623, 0.7388, 0.9559, 0.4503, 0.9723, 0.6104, 0.9876, 0.5663, 0.9623, 0.4389, 0.9622, 0.5663, 0.9623, 0.5663, 0.9623, 0.4583, 0.9622, 0.5663, 0.9623, 0.5699, 0.9623, -0.05223, 0.9621, 0.5699, 0.9623, 0.4037, 0.9622, -0.05223, 0.9621, 0.1346, 0.9403, 0.1346, 0.9052, 0.319, 0.9622, 0.2425, 0.9622, 0.4503, 0.9723, 0.4389, 0.9622, 0.2425, 0.9622, 0.4389, 0.9622, 0.3504, 0.9622, 0.1919, 0.9704, 0.4037, 0.9622, 0.4865, 0.9622, 0.1346, 0.9274, 0.2425, 0.9622, 0.2425, 0.9622, 0.1345, 0.9621, 0.2425, 0.9622, 0.2425, 0.9622, 0.1345, 0.9621, 0.2425, 0.9622, 0.319, 0.9622, 0.4037, 0.9622, 0.1919, 0.9704, 0.1346, 0.9403, -0.05223, 0.9621, 0.7821, 0.9423, 0.6615, 0.9623, 0.6104, 0.9876, 0.7821, 0.9623, 0.7813, 0.5371, 0.1348, 0.5379, 0.7953, 0.5368, 0.1346, 0.8841, 0.1345, 0.9621, 0.1345, 0.9621, 0.1919, 0.9704, 0.1346, 0.813, 0.1346, 0.8094, 0.1346, 0.9403, 0.05572, 1.0, -3.515e-05, 0.9324, 0.08333, 0.5, 0.08333, 1.0, 0.6742, 0.9623, 0.7821, 0.9062, 0.7821, 0.9073, 0.5699, 0.9623, 0.7821, 0.9073, 0.7821, 0.8684, 0.5699, 0.9623, 0.7821, 0.8684, 0.7388, 0.9559, 0.7819, 0.5953, 0.7953, 0.5368, 0.707, 0.5379, 0.5073, 0.5378, 0.6554, 0.5383, 0.7819, 0.6084, 0.6615, 0.9623, 0.7821, 0.9423, 0.7821, 0.9062, 0.7821, 0.9623, 0.7816, 0.9051, 0.7821, 0.8926, 0.1346, 0.813, 0.1919, 0.9704, 0.1346, 0.889, 0.2175, 0.9154, 0.2008, 0.8765, 0.1105, 0.9073, 0.1345, 0.9621, 0.5662, 0.5377, 0.4583, 0.5378, 0.4583, 0.5378, 0.6742, 0.9623, 0.7821, 0.9623, 0.7821, 0.9623, 0.4583, 0.5378, 0.3505, 0.5378, 0.3505, 0.5378, 0.3505, 0.5378, 0.2427, 0.5378, 0.2427, 0.5378, 0.2427, 0.5378, 0.1348, 0.5379, 0.1348, 0.5379, 0.7848, 0.5746, 0.7818, 0.5377, 0.7818, 0.5377, 0.7388, 0.9559, 0.8116, 0.9071, 0.7821, 0.9623, 0.7848, 0.5746, 0.7818, 0.5377, 0.3431, 0.5475, 0.5021, 0.9622, 0.2175, 0.9154, 0.2425, 0.9622, 0.3504, 0.9622, 0.5021, 0.9622, 0.5663, 0.9623, 0.6742, 0.9623, 0.4785, 0.906, 0.1345, 0.9621, 0.2425, 0.9622, 0.2175, 0.9154, 0.3504, 0.9622, 0.4583, 0.9622, 0.5021, 0.9622, 0.4785, 0.906, 0.6742, 0.9623, 0.7821, 0.9623, 0.8914, 0.9836, 0.3504, 0.9622, 0.4583, 0.9622, 0.4583, 0.9622, 0.7821, 0.9623, 0.8116, 0.9071, 0.8116, 0.9071, 0.1105, 0.9073, 0.1345, 0.9621, 0.1345, 0.9621, 0.2425, 0.9622, 0.3504, 0.9622, 0.3504, 0.9622, 0.5021, 0.9622, 0.4785, 0.906, 0.2175, 0.9154, 0.3431, 0.5475, 0.1348, 0.5379, 0.1324, 0.5748, 0.427, 0.5748, 0.113, 0.8703, 0.1105, 0.9073, 0.2008, 0.8765, 0.427, 0.5748, 0.1324, 0.5748, 0.13, 0.6117, 0.5337, 0.6118, 0.5337, 0.6118, 0.13, 0.6117, 0.1275, 0.6487, 0.4556, 0.6522, 0.4556, 0.6522, 0.1275, 0.6487, 0.1251, 0.6856, 0.3707, 0.6857, 0.3707, 0.6857, 0.1251, 0.6856, 0.1227, 0.7226, 0.395, 0.7227, 0.395, 0.7227, 0.1227, 0.7226, 0.1202, 0.7595, 0.3823, 0.7597, 0.3823, 0.7597, 0.1202, 0.7595, 0.1178, 0.7964, 0.3565, 0.7967, 0.338, 0.8336, 0.3565, 0.7967, 0.1178, 0.7964, 0.1154, 0.8334, 0.2008, 0.8765, 0.338, 0.8336, 0.1154, 0.8334, 0.113, 0.8703, 0.8914, 0.9836, 0.8116, 0.9071, 0.8086, 0.8702, 0.8372, 0.8579, 0.8914, 0.9836, 0.8372, 0.8579, 0.338, 0.8336, 0.8372, 0.8579, 0.7599, 0.7827, 0.3823, 0.7597, 0.7599, 0.7827, 0.769, 0.7363, 0.395, 0.7227, 0.769, 0.7363, 0.4556, 0.6522, 0.3707, 0.6857, 0.5337, 0.6118, 0.3431, 0.5475, 0.427, 0.5748, 0.7599, 0.7827, 0.8372, 0.8579, 0.8056, 0.8332, 0.8026, 0.7963, 0.769, 0.7363, 0.7599, 0.7827, 0.8026, 0.7963, 0.7997, 0.7593, 0.4556, 0.6522, 0.769, 0.7363, 0.7967, 0.7224, 0.7937, 0.6854, 0.7997, 0.7593, 0.7967, 0.7224, 0.769, 0.7363, 0.5337, 0.6118, 0.4556, 0.6522, 0.7937, 0.6854, 0.7908, 0.6485, 0.3431, 0.5475, 0.5337, 0.6118, 0.7878, 0.6116, 0.7848, 0.5746, 0.7908, 0.6485, 0.7878, 0.6116, 0.5337, 0.6118, 0.13, 0.6117, 0.1324, 0.5748, 0.4906, 0.5364, 0.1347, 0.6708, 0.9167, 0.5002, 0.5, 1.0, 0.8333, 0.5, 0.7813, 0.5371, 0.7817, 0.6748, 0.9167, 0.5002, 0.7816, 0.8041, 0.9167, 0.9949, 0.9167, 0.5002, 0.8116, 0.9071, 0.8086, 0.8702, 0.8086, 0.8702, 0.8086, 0.8702, 0.8056, 0.8332, 0.8056, 0.8332, 0.8056, 0.8332, 0.8026, 0.7963, 0.8026, 0.7963, 0.8026, 0.7963, 0.7997, 0.7593, 0.7997, 0.7593, 0.7997, 0.7593, 0.7967, 0.7224, 0.7967, 0.7224, 0.7967, 0.7224, 0.7937, 0.6854, 0.7937, 0.6854, 0.7937, 0.6854, 0.7908, 0.6485, 0.7908, 0.6485, 0.7908, 0.6485, 0.7878, 0.6116, 0.7878, 0.6116, 0.7878, 0.6116, 0.7848, 0.5746, 0.7848, 0.5746, 0.1202, 0.7595, 0.1227, 0.7226, 0.1347, 0.6708, 0.1346, 0.889, 0.1348, 0.5868, 0.7953, 0.5368, 0.1348, 0.6473, 0.1347, 0.7215, 0.1348, 0.5379, 0.1348, 0.6327, 0.7953, 0.5368, 0.1348, 0.6327, 0.1347, 0.7206, 0.1347, 0.7294, 0.1347, 0.7206, 0.1347, 0.7904, 0.1346, 0.8097, 0.1347, 0.8356, 0.1346, 0.9274, 0.1346, 0.8841, 0.7953, 0.5368, 0.1348, 0.5868, 0.707, 0.5379, 0.1347, 0.7215, 0.1346, 0.8097, 0.1347, 0.8356, 0.1346, 0.9052, 0.1346, 0.813, 0.1347, 0.6897, 0.1347, 0.6666, 0.1346, 0.8094, 0.1347, 0.7215, 0.1347, 0.7903, 0.1348, 0.5868, 1.119, 0.5513, 0.1348, 0.5868, 0.1348, 0.5715, 0.1348, 0.5868, 0.1347, 0.6666, 0.1348, 0.5715, 0.1347, 0.7903, 0.1346, 0.9052, 0.1346, 0.8094, 0.5073, 0.5378, 0.1348, 0.5715, 0.1348, 0.5775, 0.1348, 0.5715, 0.1347, 0.6666, 0.1348, 0.5775, 0.7819, 0.6806, 0.7819, 0.6084, 0.6554, 0.5383, 0.4906, 0.5364, 0.6554, 0.5383, 0.1348, 0.5775, 0.1348, 0.5927, 0.1348, 0.5775, 0.1347, 0.6897, 0.1348, 0.5927, 0.1347, 0.6897, 0.1347, 0.6708, 0.1348, 0.5927, 0.7821, 0.8684, 0.782, 0.7433, 0.7388, 0.9559, 0.7819, 0.6806, 0.4906, 0.5364, 0.782, 0.7433, 0.782, 0.712, 0.782, 0.7821, 0.782, 0.7523, 0.7819, 0.65, 0.7821, 0.9073, 0.782, 0.7821, 0.7821, 0.8684, 0.782, 0.7821, 0.782, 0.7433, 0.7821, 0.8684, 0.7819, 0.6423, 0.7819, 0.6084, 0.7819, 0.6806, 0.7819, 0.6423, 1.119, 0.5513, 0.7819, 0.6084, 0.782, 0.8241, 0.782, 0.7523, 0.782, 0.7821, 0.7819, 0.6423, 0.782, 0.712, 0.7819, 0.65, 1.119, 0.5513, 0.782, 0.7466, 0.7821, 0.9423, 0.7821, 0.8926, 0.7816, 0.8041, 0.7819, 0.65, 0.707, 0.5379, 1.119, 0.5513, 0.7821, 0.9423, 0.782, 0.7466, 0.782, 0.8241, 0.782, 0.7466, 0.7819, 0.6754, 0.782, 0.7523, 0.7819, 0.6754, 0.7819, 0.5953, 0.7819, 0.65, 0.7819, 0.5953, 0.7819, 0.6754, 0.7817, 0.6748, 0.7813, 0.5371, 0.7816, 0.9051, 0.7816, 0.8041, 0.7821, 0.8926, 0.7816, 0.8041, 0.7817, 0.6748, 0.782, 0.7466, 0.8086, 0.8702, 0.7388, 0.9559, 0.782, 0.7433, 0.8056, 0.8332, 0.1348, 0.5379, 0.1324, 0.5748, 0.1324, 0.5748, 0.1324, 0.5748, 0.13, 0.6117, 0.13, 0.6117, 0.13, 0.6117, 0.1275, 0.6487, 0.1275, 0.6487, 0.1275, 0.6487, 0.1251, 0.6856, 0.1251, 0.6856, 0.1251, 0.6856, 0.1227, 0.7226, 0.1227, 0.7226, 0.1227, 0.7226, 0.1202, 0.7595, 0.1202, 0.7595, 0.1202, 0.7595, 0.1178, 0.7964, 0.1178, 0.7964, 0.1178, 0.7964, 0.1154, 0.8334, 0.1154, 0.8334, 0.1154, 0.8334, 0.113, 0.8703, 0.113, 0.8703, 0.1346, 0.9274, -3.149e-05, 0.5, -3.515e-05, 0.9324, 0.7388, 0.9559, 0.8086, 0.8702, 0.8116, 0.9071, 0.7908, 0.6485, 0.782, 0.7433, 0.4906, 0.5364, 0.7878, 0.6116, 0.782, 0.7433, 0.8026, 0.7963, 0.8056, 0.8332, 0.782, 0.7433, 0.7997, 0.7593, 0.8026, 0.7963, 0.782, 0.7433, 0.7967, 0.7224, 0.7997, 0.7593, 0.782, 0.7433, 0.7937, 0.6854, 0.7967, 0.7224, 0.782, 0.7433, 0.7908, 0.6485, 0.7937, 0.6854, 0.4906, 0.5364, 0.7848, 0.5746, 0.7878, 0.6116, 0.5, 1.0, 0.08333, 1.0, 0.08333, 0.5, 0.4503, 0.9723, 0.05572, 1.0, 0.08333, 1.0, 0.5, 1.0, 0.9167, 0.9949, 0.6104, 0.9876, -3.149e-05, 0.5, 0.9167, 0.5002, 0.8333, 0.5, 0.08333, 0.5, 0.08333, 1.0, 0.08333, 1.0, 0.08333, 1.0, 0.08333, 1.0, 0.08333, 0.5, 0.8333, 0.5, 0.1667, 0.5, 0.08333, 0.5, 0.1667, 0.5, 0.08333, 0.5, 0.1667, 0.5, 0.08333, 0.5, 0.8333, 0.5, 0.1667, 0.5, 0.8333, 0.5, 0.08333, 0.5])
me_cube_001.materials.append(mat_primary)
me_cube_001.materials.append(mat_secondary)
me_cube_001.use_remesh_preserve_volume = False
me_cube_001.use_remesh_preserve_attributes = False
me_cube_001.use_mirror_vertex_groups = False
me_cube_001.update()

# ---- objects
ob_cube_001 = bpy.data.objects.new('Cube.001', me_cube_001)

# ---- transforms, parenting, visibility, modifiers, constraints
ob_cube_001.location = (-2.187e-08, 1.261e-08, 0.0)
ob_cube_001.rotation_euler = (0.0, 0.0, 2.094)
ob_cube_001.lock_rotations_4d = False
ob_cube_001.empty_display_type = 'ARROWS'
ob_cube_001.lineart.crease_threshold = 0.0

# ---- collection membership
col_collection.objects.link(ob_cube_001)

# ---- scene / render settings (as saved in the file)
scene.frame_start = 1; scene.frame_end = 250; scene.frame_set(1)
scene.render.engine = 'BLENDER_EEVEE_NEXT'
scene.cycles.use_denoising = False
scene.cycles.samples = 128
scene.cycles.sampling_pattern = 'TABULATED_SOBOL'
scene.cycles.use_adaptive_sampling = False
scene.cycles.use_light_tree = False
scene.view_settings.view_transform = 'Filmic'
bpy.context.view_layer.update()

# ---- added for rendering (the .blend has no active camera and no usable light): camera, sun
cam_auto = bpy.data.cameras.new('AutoCamera')
cam_auto.lens = 50.0
cam_auto.sensor_width = 36.0
cam_auto.clip_end = 1000.0
ob_auto_camera = bpy.data.objects.new('AutoCamera', cam_auto)
scene.collection.objects.link(ob_auto_camera)
ob_auto_camera.location = (1.25517, -1.35882, 0.935016)
ob_auto_camera.rotation_euler = (1.09748, -7.21219e-08, 0.694738)
scene.camera = ob_auto_camera
light_auto_sun = bpy.data.lights.new('AutoSun', 'SUN')
light_auto_sun.energy = 3.0
light_auto_sun.angle = 0.0523599
ob_auto_sun = bpy.data.objects.new('AutoSun', light_auto_sun)
scene.collection.objects.link(ob_auto_sun)
ob_auto_sun.rotation_euler = (0.872665, 0.174533, 0.523599)
bpy.context.view_layer.update()
